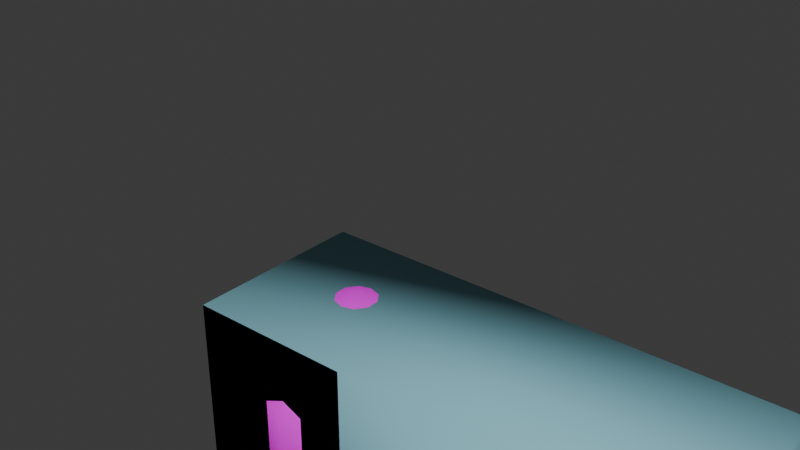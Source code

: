 # Source: cd_gun.blend  (saved by Blender 4.2.66; exported with 4.5.12 LTS)
import bpy
from mathutils import Matrix  # noqa: F401  (used for matrix-valued properties, if any)

bpy.ops.wm.read_factory_settings(use_empty=True)
scene = bpy.context.scene
scene.name = 'Scene'

# ---- collections
col_collection = bpy.data.collections.new('Collection'); scene.collection.children.link(col_collection)

# ---- images (referenced by path relative to the original .blend; pixels are not part of the script)
import os
ASSET_DIR = os.environ.get("B2B_ASSET_DIR", "")  # directory of the original .blend (textures are referenced by path, not embedded)
HERE = os.path.dirname(os.path.abspath(__file__))  # packed textures are extracted next to this script under _unpacked/

def load_image(name, relpath, width, height, colorspace="sRGB"):
    """Load a texture the original file referenced (path relative to the .blend, or extracted next to this script)."""
    p = next((c for c in (os.path.join(HERE, relpath), os.path.join(ASSET_DIR, relpath)) if relpath and os.path.exists(c)), "")
    if p:
        img = bpy.data.images.load(p, check_existing=True)
        img.name = name
    else:  # same state as the original file: an image datablock whose file is absent (Cycles renders it pink)
        img = bpy.data.images.new(name, width, height)
        img.source = "FILE"
        img.filepath = "//" + (relpath or name)
    img.colorspace_settings.name = colorspace
    return img
img_970723943_c_dropship = load_image('970723943_c_dropship', '', 2, 2, 'sRGB')
img_1996796711_c_dropship_multi = load_image('1996796711_c_dropship_multi', '', 2, 2, 'Non-Color')
img_3757827624_detail_metal_sratches = load_image('3757827624_detail metal sratches', '', 2, 2, 'sRGB')
img_3957169775_diffuse_gunmetal = load_image('3957169775_diffuse gunmetal', '', 2, 2, 'sRGB')

# ---- materials (node trees are filled in below, after node groups)
mat_c_dropship = bpy.data.materials.new('c_dropship')
mat_c_dropship.use_backface_culling = True
mat_c_dropship.diffuse_color = (0.05767, 0.5835, 0.1894, 1.0)
mat_collision_geometry = bpy.data.materials.new('collision geometry')
mat_collision_geometry.diffuse_color = (0.2496, 0.5483, 0.6365, 1.0)

# ---- node groups
ng_culler = bpy.data.node_groups.new('culler', 'ShaderNodeTree')
_s = ng_culler.interface.new_socket(name='Shader', in_out='OUTPUT', socket_type='NodeSocketShader')
_s = ng_culler.interface.new_socket(name='Shader', in_out='INPUT', socket_type='NodeSocketShader')
_s = ng_culler.interface.new_socket(name='Cull Shadows?', in_out='INPUT', socket_type='NodeSocketFloat')
_s.subtype = 'FACTOR'
_s.default_value = 1.0
_s.min_value = 0.0
_s.max_value = 1.0
_s = ng_culler.interface.new_socket(name='Show Backface?', in_out='INPUT', socket_type='NodeSocketFloat')
_s.subtype = 'FACTOR'
_s.min_value = 0.0
_s.max_value = 1.0
_N = ng_culler.nodes; _L = ng_culler.links
n0 = _N.new('NodeGroupOutput'); n0.name = 'Group Output'; n0.location = (410, 0)
n1 = _N.new('ShaderNodeMixShader'); n1.name = 'Mix Shader.001'; n1.location = (200, 0)
n2 = _N.new('ShaderNodeMath'); n2.name = 'Math'; n2.location = (0, 100)
n2.hide = True
n3 = _N.new('ShaderNodeLightPath'); n3.name = 'Light Path'; n3.location = (-440, 200)
n4 = _N.new('ShaderNodeBsdfTransparent'); n4.name = 'Transparent BSDF'; n4.location = (-240, -140)
n5 = _N.new('ShaderNodeMix'); n5.name = 'Mix.001'; n5.location = (-200, 120)
n5.hide = True
n6 = _N.new('ShaderNodeNewGeometry'); n6.name = 'Geometry'; n6.location = (-440, 140)
n7 = _N.new('ShaderNodeMix'); n7.name = 'Mix'; n7.location = (-200, 80)
n7.hide = True
n8 = _N.new('NodeGroupInput'); n8.name = 'Group Input'; n8.location = (-440, 0)
_L.new(n5.outputs[0], n2.inputs[0])
_L.new(n8.outputs[0], n1.inputs[1])
_L.new(n1.outputs[0], n0.inputs[0])
_L.new(n7.outputs[0], n2.inputs[1])
_L.new(n8.outputs[1], n5.inputs[0])
_L.new(n4.outputs[0], n1.inputs[2])
_L.new(n3.outputs[1], n5.inputs[3])
_L.new(n6.outputs[6], n7.inputs[2])
_L.new(n8.outputs[2], n7.inputs[0])
_L.new(n2.outputs[0], n1.inputs[0])
n0.is_active_output = True
ng_invert__float = bpy.data.node_groups.new('Invert [float]', 'ShaderNodeTree')
_s = ng_invert__float.interface.new_socket(name='Output', in_out='OUTPUT', socket_type='NodeSocketFloat')
_s = ng_invert__float.interface.new_socket(name='Input', in_out='INPUT', socket_type='NodeSocketFloat')
_s.default_value = 0.5
_s.min_value = -1e+04
_s.max_value = 1e+04
_s.description = 'This nodegroup inverts the input non-linearly, which is more correct in some cases. Made by Chiefster'
_N = ng_invert__float.nodes; _L = ng_invert__float.links
n0 = _N.new('NodeGroupOutput'); n0.name = 'Group Output'; n0.location = (190, 0)
n1 = _N.new('NodeGroupInput'); n1.name = 'Group Input'; n1.location = (-200, 0)
n2 = _N.new('ShaderNodeMath'); n2.name = 'Math.006'; n2.location = (0, 40)
n2.hide = True
n2.operation = 'POWER'
n2.inputs[1].default_value = 0.4545
n3 = _N.new('ShaderNodeMath'); n3.name = 'Math.007'; n3.location = (0, 0)
n3.label = 'Invert'
n3.hide = True
n3.operation = 'SUBTRACT'
n3.inputs[0].default_value = 1.0
n4 = _N.new('ShaderNodeMath'); n4.name = 'Math.008'; n4.location = (0, -40)
n4.hide = True
n4.operation = 'POWER'
n4.inputs[1].default_value = 2.2
_L.new(n2.outputs[0], n3.inputs[1])
_L.new(n3.outputs[0], n4.inputs[0])
_L.new(n1.outputs[0], n2.inputs[0])
_L.new(n4.outputs[0], n0.inputs[0])
n0.is_active_output = True
ng_lerp = bpy.data.node_groups.new('LERP', 'ShaderNodeTree')
_s = ng_lerp.interface.new_socket(name='Value', in_out='OUTPUT', socket_type='NodeSocketColor')
_s = ng_lerp.interface.new_socket(name='A', in_out='INPUT', socket_type='NodeSocketColor')
_s = ng_lerp.interface.new_socket(name='B', in_out='INPUT', socket_type='NodeSocketColor')
_s = ng_lerp.interface.new_socket(name='Fac', in_out='INPUT', socket_type='NodeSocketFloat')
_N = ng_lerp.nodes; _L = ng_lerp.links
n0 = _N.new('NodeGroupOutput'); n0.name = 'Group Output'; n0.location = (600, 200)
n1 = _N.new('NodeGroupInput'); n1.name = 'Group Input.001'; n1.location = (-140, 0)
n2 = _N.new('NodeGroupInput'); n2.name = 'Group Input.002'; n2.location = (-240, -200)
n3 = _N.new('NodeGroupInput'); n3.name = 'Group Input'; n3.location = (-640, 20)
n4 = _N.new('ShaderNodeMix'); n4.name = 'Mix.001'; n4.location = (360, 200)
n4.data_type = 'RGBA'
n4.blend_type = 'ADD'
n4.inputs[0].default_value = 1.0
n5 = _N.new('ShaderNodeMix'); n5.name = 'Mix.002'; n5.location = (60, 200)
n5.data_type = 'RGBA'
n5.blend_type = 'MULTIPLY'
n5.inputs[0].default_value = 1.0
n6 = _N.new('ShaderNodeMix'); n6.name = 'Mix'; n6.location = (60, -40)
n6.data_type = 'RGBA'
n6.blend_type = 'MULTIPLY'
n6.inputs[0].default_value = 1.0
n7 = _N.new('ShaderNodeGroup'); n7.name = 'Group'; n7.location = (-440, -120)
n7.node_tree = ng_invert__float
n7.inputs[0].default_value = 0.5
n8 = _N.new('ShaderNodeGroup'); n8.name = 'Group.004'; n8.location = (-412, 161)
n8.width = 200
n8.node_tree = ng_invert__float
_L.new(n5.outputs[2], n4.inputs[6])
_L.new(n6.outputs[2], n4.inputs[7])
_L.new(n4.outputs[2], n0.inputs[0])
_L.new(n1.outputs[0], n5.inputs[7])
_L.new(n2.outputs[1], n6.inputs[7])
_L.new(n3.outputs[2], n6.inputs[6])
_L.new(n3.outputs[2], n8.inputs[0])
_L.new(n8.outputs[0], n5.inputs[6])
n0.is_active_output = True
ng_shader_model = bpy.data.node_groups.new('shader_model', 'ShaderNodeTree')
_s = ng_shader_model.interface.new_socket(name='Shader', in_out='OUTPUT', socket_type='NodeSocketShader')
ng_shader_model.interface.new_panel('Radiosity Properties')
_s = ng_shader_model.interface.new_socket(name='Power', in_out='INPUT', socket_type='NodeSocketFloat')
_s.min_value = 0.0
_s = ng_shader_model.interface.new_socket(name='Color of Emitted Light', in_out='INPUT', socket_type='NodeSocketColor')
ng_shader_model.interface.new_panel('Model Shader Settings')
_s = ng_shader_model.interface.new_socket(name='Detail After Reflections', in_out='INPUT', socket_type='NodeSocketBool')
_s = ng_shader_model.interface.new_socket(name='Two-Sided', in_out='INPUT', socket_type='NodeSocketBool')
_s = ng_shader_model.interface.new_socket(name='Not Alpha-Tested', in_out='INPUT', socket_type='NodeSocketBool')
_s = ng_shader_model.interface.new_socket(name='Alpha-Blended Decal', in_out='INPUT', socket_type='NodeSocketBool')
_s = ng_shader_model.interface.new_socket(name='Multipurpose Map Uses OG Xbox Channel Order', in_out='INPUT', socket_type='NodeSocketBool')
ng_shader_model.interface.new_panel('Change Color ')
_s = ng_shader_model.interface.new_socket(name='Primary Change Color', in_out='INPUT', socket_type='NodeSocketColor')
_s.default_value = (1.0, 1.0, 1.0, 1.0)
ng_shader_model.interface.new_panel('Self-illumination ')
_s = ng_shader_model.interface.new_socket(name='Animation Color Lower Bound', in_out='INPUT', socket_type='NodeSocketColor')
_s = ng_shader_model.interface.new_socket(name='Animation Color Upper Bound', in_out='INPUT', socket_type='NodeSocketColor')
_s = ng_shader_model.interface.new_socket(name='Animation Color Bound Factor', in_out='INPUT', socket_type='NodeSocketFloat')
_s.subtype = 'FACTOR'
_s.min_value = 0.0
_s.max_value = 1.0
_s.description = 'Chooses between the Animation Color Upper/Lower Bound parameters'
ng_shader_model.interface.new_panel('Maps')
_s = ng_shader_model.interface.new_socket(name='Base Map', in_out='INPUT', socket_type='NodeSocketColor')
_s.default_value = (1.0, 1.0, 1.0, 1.0)
_s.hide_value = True
_s = ng_shader_model.interface.new_socket(name='Base Map Alpha', in_out='INPUT', socket_type='NodeSocketFloat')
_s.default_value = 1.0
_s.min_value = 0.0
_s.max_value = 1.0
_s.hide_value = True
_s = ng_shader_model.interface.new_socket(name='Multipurpose Map', in_out='INPUT', socket_type='NodeSocketColor')
_s.default_value = (1.0, 0.0, 1.0, 1.0)
_s.hide_value = True
_s = ng_shader_model.interface.new_socket(name='Multipurpose Map Alpha', in_out='INPUT', socket_type='NodeSocketFloat')
_s.default_value = 1.0
_s.min_value = 0.0
_s.max_value = 1.0
_s.hide_value = True
_s = ng_shader_model.interface.new_socket(name='Detail Function Setting', in_out='INPUT', socket_type='NodeSocketFloat')
_s.subtype = 'FACTOR'
_s.min_value = 0.0
_s.max_value = 2.0
_s.description = '0 = double/biased multiply, 1 = multiply, 2 = double/biased add'
_s = ng_shader_model.interface.new_socket(name='Detail Mask Setting', in_out='INPUT', socket_type='NodeSocketFloat')
_s.subtype = 'FACTOR'
_s.min_value = 0.0
_s.max_value = 8.0
_s.description = '0 = none, 1 = reflection mask inverse, 2 = reflection mask, 3 = self-illumination mask inverse, 4 = self-illumination mask, 5 = change-color mask inverse, 6 = change-color mask, 7 = multipurpose map alpha inverse, 8 = multipurpose map alpha'
_s = ng_shader_model.interface.new_socket(name='Detail Map', in_out='INPUT', socket_type='NodeSocketColor')
_s.default_value = (1.0, 1.0, 1.0, 1.0)
_s.hide_value = True
_s = ng_shader_model.interface.new_socket(name='Detail Map Alpha', in_out='INPUT', socket_type='NodeSocketFloat')
_s.default_value = 1.0
_s.min_value = 0.0
_s.max_value = 1.0
_s.hide_value = True
ng_shader_model.interface.new_panel('Reflection Properties')
_s = ng_shader_model.interface.new_socket(name='Perpendicular Brightness', in_out='INPUT', socket_type='NodeSocketFloat')
_s.default_value = 1.0
_s.min_value = 0.0
_s.max_value = 1.0
_s = ng_shader_model.interface.new_socket(name='Perpendicular Tint Color', in_out='INPUT', socket_type='NodeSocketColor')
_s.default_value = (1.0, 1.0, 1.0, 1.0)
_s = ng_shader_model.interface.new_socket(name='Parallel Brightness', in_out='INPUT', socket_type='NodeSocketFloat')
_s.default_value = 1.0
_s.min_value = 0.0
_s.max_value = 1.0
_s = ng_shader_model.interface.new_socket(name='Parallel Tint Color', in_out='INPUT', socket_type='NodeSocketColor')
_s.default_value = (1.0, 1.0, 1.0, 1.0)
_s = ng_shader_model.interface.new_socket(name='Reflection Cube Map', in_out='INPUT', socket_type='NodeSocketColor')
_s.hide_value = True
_N = ng_shader_model.nodes; _L = ng_shader_model.links
n0 = _N.new('NodeFrame'); n0.name = 'Frame.011'; n0.location = (30, -1180)
n0.label = 'detail_function'
n0.width = 200
n1 = _N.new('NodeFrame'); n1.name = 'Frame.008'; n1.location = (-170, 220)
n1.label = 'detail before reflection'
n1.width = 2120
n2 = _N.new('NodeFrame'); n2.name = 'Frame.001'; n2.location = (500, -580)
n2.label = 'detail_function_multiply'
n2.width = 410
n3 = _N.new('NodeFrame'); n3.name = 'Frame.002'; n3.location = (300, -40)
n3.label = 'detail_function_biased_multiply'
n3.width = 600
n4 = _N.new('NodeFrame'); n4.name = 'Frame.007'; n4.location = (30, -1352)
n4.label = 'detail after reflection'
n4.width = 1920
n5 = _N.new('NodeFrame'); n5.name = 'Frame.004'; n5.location = (360, -40)
n5.label = 'detail_function_biased_multiply'
n5.width = 680
n6 = _N.new('NodeFrame'); n6.name = 'Frame.010'; n6.location = (30, -1308)
n6.label = 'detail_function'
n6.width = 200
n7 = _N.new('NodeFrame'); n7.name = 'Frame.009'; n7.location = (-2810, -20)
n7.label = 'mp map channel orderer'
n7.width = 1800
n8 = _N.new('NodeFrame'); n8.name = 'Frame.006'; n8.location = (-1450, 665)
n8.label = 'detail mask swapper'
n8.width = 1020
n9 = _N.new('NodeFrame'); n9.name = 'Frame.012'; n9.location = (-3220, -1520)
n9.label = 'reflection'
n9.width = 1200
n10 = _N.new('NodeFrame'); n10.name = 'Frame.003'; n10.location = (340, -1248)
n10.label = 'detail_function_biased_add'
n10.width = 810
n11 = _N.new('NodeFrame'); n11.name = 'Frame.005'; n11.location = (680, -648)
n11.label = 'detail_function_multiply'
n11.width = 400
n12 = _N.new('NodeFrame'); n12.name = 'Frame'; n12.location = (280, -1080)
n12.label = 'detail_function_biased_add'
n12.width = 800
n13 = _N.new('ShaderNodeValue'); n13.name = 'Value.003'; n13.location = (30, -40)
n13.outputs[0].default_value = 0.2273
n14 = _N.new('ShaderNodeValue'); n14.name = 'Value.004'; n14.location = (30, -40)
n14.outputs[0].default_value = 1.0
n15 = _N.new('ShaderNodeValue'); n15.name = 'Value.005'; n15.location = (30, -40)
n15.outputs[0].default_value = 0.2273
n16 = _N.new('ShaderNodeMix'); n16.name = 'Mix.011'; n16.location = (240, -40)
n16.data_type = 'RGBA'
n16.blend_type = 'MULTIPLY'
n16.inputs[0].default_value = 1.0
n17 = _N.new('ShaderNodeGamma'); n17.name = 'Gamma.004'; n17.location = (2300, -1080)
n17.inputs[1].default_value = 2.2
n18 = _N.new('ShaderNodeMapRange'); n18.name = 'Map Range.013'; n18.location = (1270, -608)
n18.hide = True
n18.inputs[1].default_value = 1.0
n19 = _N.new('ShaderNodeMapRange'); n19.name = 'Map Range.012'; n19.location = (1470, -428)
n19.hide = True
n19.inputs[1].default_value = 2.0
n19.inputs[2].default_value = 2.0
n20 = _N.new('ShaderNodeValue'); n20.name = 'Value.001'; n20.location = (30, -40)
n20.outputs[0].default_value = 1.0
n21 = _N.new('ShaderNodeValue'); n21.name = 'Value.002'; n21.location = (30, -40)
n21.outputs[0].default_value = 0.2273
n22 = _N.new('ShaderNodeSeparateColor'); n22.name = 'Separate Color.001'; n22.location = (410, -260)
n22.hide = True
n23 = _N.new('ShaderNodeSeparateColor'); n23.name = 'Separate Color'; n23.location = (1150, -80)
n23.hide = True
n24 = _N.new('ShaderNodeCombineColor'); n24.name = 'Combine Color'; n24.location = (670, -260)
n24.hide = True
n25 = _N.new('ShaderNodeMix'); n25.name = 'Mix.045'; n25.location = (950, -40)
n25.data_type = 'RGBA'
n26 = _N.new('ShaderNodeMix'); n26.name = 'Mix.030'; n26.location = (1470, -488)
n26.data_type = 'RGBA'
n27 = _N.new('ShaderNodeMix'); n27.name = 'Mix.031'; n27.location = (1750, -468)
n27.data_type = 'RGBA'
n27.clamp_result = True
n28 = _N.new('ShaderNodeValue'); n28.name = 'Value.007'; n28.location = (-1440, -2040)
n28.outputs[0].default_value = 1.0
n29 = _N.new('NodeReroute'); n29.name = 'Reroute.002'; n29.location = (1150, -340)
n29.width = 16
n29.socket_idname = 'NodeSocketFloat'
n30 = _N.new('ShaderNodeMapRange'); n30.name = 'Map Range'; n30.location = (430, -85)
n30.hide = True
n30.inputs[1].default_value = 2.0
n30.inputs[2].default_value = 2.0
n31 = _N.new('ShaderNodeMapRange'); n31.name = 'Map Range.001'; n31.location = (430, -125)
n31.hide = True
n31.inputs[1].default_value = 3.0
n31.inputs[2].default_value = 3.0
n32 = _N.new('ShaderNodeMapRange'); n32.name = 'Map Range.007'; n32.location = (430, -45)
n32.hide = True
n32.inputs[1].default_value = 1.0
n33 = _N.new('ShaderNodeMapRange'); n33.name = 'Map Range.005'; n33.location = (430, -285)
n33.hide = True
n33.inputs[1].default_value = 7.0
n33.inputs[2].default_value = 7.0
n34 = _N.new('ShaderNodeMapRange'); n34.name = 'Map Range.006'; n34.location = (430, -325)
n34.hide = True
n34.inputs[1].default_value = 8.0
n34.inputs[2].default_value = 8.0
n35 = _N.new('ShaderNodeMapRange'); n35.name = 'Map Range.002'; n35.location = (430, -165)
n35.hide = True
n35.inputs[1].default_value = 4.0
n35.inputs[2].default_value = 4.0
n36 = _N.new('ShaderNodeMapRange'); n36.name = 'Map Range.003'; n36.location = (430, -205)
n36.hide = True
n36.inputs[1].default_value = 5.0
n36.inputs[2].default_value = 5.0
n37 = _N.new('ShaderNodeMapRange'); n37.name = 'Map Range.004'; n37.location = (430, -245)
n37.hide = True
n37.inputs[1].default_value = 6.0
n37.inputs[2].default_value = 6.0
n38 = _N.new('ShaderNodeMix'); n38.name = 'Mix.005'; n38.location = (850, -345)
n38.label = 'si inverse'
n38.hide = True
n39 = _N.new('ShaderNodeMix'); n39.name = 'Mix.006'; n39.location = (850, -385)
n39.label = 'si mask'
n39.hide = True
n40 = _N.new('ShaderNodeMix'); n40.name = 'Mix.007'; n40.location = (850, -425)
n40.label = 'cc mask inverse'
n40.hide = True
n41 = _N.new('ShaderNodeMix'); n41.name = 'Mix.008'; n41.location = (850, -465)
n41.label = 'cc mask'
n41.hide = True
n42 = _N.new('ShaderNodeMix'); n42.name = 'Mix.009'; n42.location = (850, -505)
n42.label = 'mp alpha inverse'
n42.hide = True
n43 = _N.new('ShaderNodeMix'); n43.name = 'Mix.004'; n43.location = (850, -305)
n43.label = 'reflection'
n43.hide = True
n44 = _N.new('ShaderNodeMix'); n44.name = 'Mix.003'; n44.location = (850, -265)
n44.label = 'none, refl inv'
n44.hide = True
n44.inputs[2].default_value = 1.0
n45 = _N.new('ShaderNodeMix'); n45.name = 'Mix.010'; n45.location = (850, -545)
n45.label = 'mp alpha mask'
n45.hide = True
n46 = _N.new('ShaderNodeMix'); n46.name = 'Mix.023'; n46.location = (2760, -800)
n46.data_type = 'RGBA'
n46.blend_type = 'MULTIPLY'
n46.inputs[0].default_value = 1.0
n47 = _N.new('ShaderNodeMix'); n47.name = 'Mix.041'; n47.location = (630, -440)
n47.inputs[6].default_value = (1.0, 1.0, 1.0, 1.0)
n47.inputs[7].default_value = (1.0, 1.0, 1.0, 1.0)
n48 = _N.new('ShaderNodeGamma'); n48.name = 'Gamma.002'; n48.location = (420, -360)
n48.hide = True
n48.inputs[1].default_value = 2.2
n49 = _N.new('ShaderNodeMix'); n49.name = 'Mix.042'; n49.location = (830, -140)
n49.data_type = 'RGBA'
n49.blend_type = 'MULTIPLY'
n49.inputs[0].default_value = 1.0
n50 = _N.new('ShaderNodeVectorMath'); n50.name = 'Vector Math'; n50.location = (230, -140)
n50.operation = 'DOT_PRODUCT'
n51 = _N.new('ShaderNodeMix'); n51.name = 'Mix.040'; n51.location = (630, -140)
n51.data_type = 'RGBA'
n52 = _N.new('ShaderNodeGamma'); n52.name = 'Gamma.001'; n52.location = (420, -320)
n52.hide = True
n52.inputs[1].default_value = 2.2
n53 = _N.new('ShaderNodeMath'); n53.name = 'Math.004'; n53.location = (430, -140)
n53.operation = 'POWER'
n53.inputs[1].default_value = 2.0
n54 = _N.new('ShaderNodeNewGeometry'); n54.name = 'Geometry'; n54.location = (30, -140)
n55 = _N.new('NodeGroupInput'); n55.name = 'Group Input.015'; n55.location = (4500, -340)
n56 = _N.new('NodeGroupOutput'); n56.name = 'Group Output'; n56.location = (4900, -200)
n57 = _N.new('NodeGroupInput'); n57.name = 'Group Input.018'; n57.location = (2080, -1080)
n58 = _N.new('NodeGroupInput'); n58.name = 'Group Input.009'; n58.location = (2060, -200)
n59 = _N.new('NodeGroupInput'); n59.name = 'Group Input.010'; n59.location = (1080, -548)
n60 = _N.new('NodeGroupInput'); n60.name = 'Group Input.003'; n60.location = (30, -1060)
n61 = _N.new('NodeGroupInput'); n61.name = 'Group Input.005'; n61.location = (30, -145)
n62 = _N.new('NodeGroupInput'); n62.name = 'Group Input.004'; n62.location = (30, -120)
n63 = _N.new('NodeGroupInput'); n63.name = 'Group Input.007'; n63.location = (670, -100)
n64 = _N.new('NodeGroupInput'); n64.name = 'Group Input.008'; n64.location = (830, -40)
n65 = _N.new('NodeGroupInput'); n65.name = 'Group Input.012'; n65.location = (-1040, -1300)
n66 = _N.new('NodeGroupInput'); n66.name = 'Group Input.011'; n66.location = (240, -300)
n67 = _N.new('NodeGroupInput'); n67.name = 'Group Input.016'; n67.location = (400, -500)
n68 = _N.new('ShaderNodeValue'); n68.name = 'Value.006'; n68.location = (310, -348)
n68.outputs[0].default_value = 2.0
n69 = _N.new('ShaderNodeMix'); n69.name = 'Mix.028'; n69.location = (440, -60)
n69.data_type = 'RGBA'
n69.blend_type = 'ADD'
n69.inputs[0].default_value = 1.0
n70 = _N.new('ShaderNodeMix'); n70.name = 'Mix.022'; n70.location = (240, -40)
n70.data_type = 'RGBA'
n70.blend_type = 'MULTIPLY'
n70.inputs[0].default_value = 1.0
n71 = _N.new('ShaderNodeMix'); n71.name = 'Mix.029'; n71.location = (640, -60)
n71.data_type = 'RGBA'
n71.blend_type = 'SUBTRACT'
n71.inputs[0].default_value = 1.0
n71.inputs[7].default_value = (1.0, 1.0, 1.0, 1.0)
n72 = _N.new('ShaderNodeEmission'); n72.name = 'Emission'; n72.location = (3200, -500)
n73 = _N.new('ShaderNodeEmission'); n73.name = 'Emission.001'; n73.location = (3600, -200)
n74 = _N.new('ShaderNodeLightPath'); n74.name = 'Light Path'; n74.location = (3600, -100)
n75 = _N.new('ShaderNodeMixShader'); n75.name = 'Mix Shader.001'; n75.location = (3800, -200)
n76 = _N.new('ShaderNodeGroup'); n76.name = 'Group'; n76.location = (4700, -200)
n76.node_tree = ng_culler
n76.inputs[1].default_value = 0.0
n77 = _N.new('ShaderNodeGroup'); n77.name = 'Group.010'; n77.location = (30, -260)
n77.node_tree = ng_lerp
n78 = _N.new('ShaderNodeValue'); n78.name = 'Value'; n78.location = (30, -40)
n78.outputs[0].default_value = 0.2273
n79 = _N.new('ShaderNodeMapRange'); n79.name = 'Map Range.009'; n79.location = (1290, -660)
n79.hide = True
n79.inputs[1].default_value = 2.0
n79.inputs[2].default_value = 2.0
n80 = _N.new('ShaderNodeMix'); n80.name = 'Mix.035'; n80.location = (230, -40)
n80.data_type = 'RGBA'
n80.blend_type = 'MULTIPLY'
n80.inputs[0].default_value = 1.0
n81 = _N.new('ShaderNodeGroup'); n81.name = 'Group.012'; n81.location = (30, -240)
n81.node_tree = ng_lerp
n82 = _N.new('ShaderNodeGroup'); n82.name = 'Group.013'; n82.location = (30, -120)
n82.node_tree = ng_lerp
n83 = _N.new('ShaderNodeValue'); n83.name = 'Value.008'; n83.location = (30, -280)
n83.outputs[0].default_value = 2.0
n84 = _N.new('ShaderNodeValue'); n84.name = 'Value.009'; n84.location = (30, -220)
n84.outputs[0].default_value = 2.0
n85 = _N.new('ShaderNodeValue'); n85.name = 'Value.010'; n85.location = (250, -280)
n85.outputs[0].default_value = 2.0
n86 = _N.new('NodeGroupInput'); n86.name = 'Group Input.019'; n86.location = (3360, -200)
n87 = _N.new('NodeGroupInput'); n87.name = 'Group Input.020'; n87.location = (3360, -100)
n88 = _N.new('ShaderNodeBsdfDiffuse'); n88.name = 'Diffuse BSDF'; n88.location = (2800, -400)
n89 = _N.new('NodeGroupInput'); n89.name = 'Group Input.013'; n89.location = (490, -1008)
n90 = _N.new('NodeReroute'); n90.name = 'Reroute'; n90.location = (-260, -300)
n90.width = 16
n90.socket_idname = 'NodeSocketFloat'
n91 = _N.new('NodeReroute'); n91.name = 'Reroute.001'; n91.location = (-260, -2460)
n91.width = 16
n91.socket_idname = 'NodeSocketFloat'
n92 = _N.new('NodeGroupInput'); n92.name = 'Group Input.006'; n92.location = (810, -500)
n93 = _N.new('ShaderNodeMapRange'); n93.name = 'Map Range.010'; n93.location = (1110, -420)
n93.hide = True
n93.inputs[1].default_value = 1.0
n94 = _N.new('ShaderNodeMix'); n94.name = 'Mix.034'; n94.location = (510, -108)
n94.data_type = 'RGBA'
n94.blend_type = 'MULTIPLY'
n94.inputs[0].default_value = 1.0
n95 = _N.new('ShaderNodeMix'); n95.name = 'Mix.033'; n95.location = (310, -108)
n95.data_type = 'RGBA'
n95.blend_type = 'MULTIPLY'
n95.inputs[0].default_value = 1.0
n96 = _N.new('ShaderNodeGroup'); n96.name = 'Group.007'; n96.location = (30, -188)
n96.node_tree = ng_lerp
n97 = _N.new('ShaderNodeMix'); n97.name = 'Mix.038'; n97.location = (-840, -1200)
n97.data_type = 'RGBA'
n97.blend_type = 'MULTIPLY'
n97.inputs[0].default_value = 1.0
n98 = _N.new('ShaderNodeGroup'); n98.name = 'Group.011'; n98.location = (30, -260)
n98.node_tree = ng_lerp
n99 = _N.new('ShaderNodeMix'); n99.name = 'Mix'; n99.location = (230, -40)
n99.data_type = 'RGBA'
n99.blend_type = 'MULTIPLY'
n99.inputs[0].default_value = 1.0
n100 = _N.new('ShaderNodeMix'); n100.name = 'Mix.001'; n100.location = (430, -40)
n100.data_type = 'RGBA'
n100.blend_type = 'MULTIPLY'
n100.inputs[0].default_value = 1.0
n101 = _N.new('ShaderNodeMix'); n101.name = 'Mix.013'; n101.location = (1310, -320)
n101.data_type = 'RGBA'
n102 = _N.new('ShaderNodeMix'); n102.name = 'Mix.027'; n102.location = (2460, -200)
n102.data_type = 'RGBA'
n102.clamp_result = True
n103 = _N.new('NodeReroute'); n103.name = 'Reroute.003'; n103.location = (-980, -1840)
n103.width = 16
n104 = _N.new('ShaderNodeMix'); n104.name = 'Mix.014'; n104.location = (1510, -520)
n104.data_type = 'RGBA'
n104.clamp_result = True
n105 = _N.new('ShaderNodeMix'); n105.name = 'Mix.017'; n105.location = (630, -60)
n105.data_type = 'RGBA'
n105.blend_type = 'SUBTRACT'
n105.inputs[0].default_value = 1.0
n105.inputs[7].default_value = (1.0, 1.0, 1.0, 1.0)
n106 = _N.new('ShaderNodeGroup'); n106.name = 'Group.009'; n106.location = (30, -60)
n106.node_tree = ng_lerp
n107 = _N.new('ShaderNodeMix'); n107.name = 'Mix.016'; n107.location = (230, -40)
n107.data_type = 'RGBA'
n107.blend_type = 'MULTIPLY'
n107.inputs[0].default_value = 1.0
n108 = _N.new('ShaderNodeMix'); n108.name = 'Mix.018'; n108.location = (430, -60)
n108.data_type = 'RGBA'
n108.blend_type = 'ADD'
n108.inputs[0].default_value = 1.0
n109 = _N.new('ShaderNodeMix'); n109.name = 'Mix.024'; n109.location = (1950, -520)
n109.data_type = 'RGBA'
n109.blend_type = 'ADD'
n109.inputs[0].default_value = 1.0
n110 = _N.new('NodeGroupInput'); n110.name = 'Group Input.001'; n110.location = (-1440, -1400)
n111 = _N.new('ShaderNodeGamma'); n111.name = 'Gamma'; n111.location = (-1240, -1400)
n111.inputs[1].default_value = 2.2
n112 = _N.new('ShaderNodeMix'); n112.name = 'Mix.020'; n112.location = (950, -300)
n113 = _N.new('ShaderNodeGroup'); n113.name = 'Group.008'; n113.location = (-1040, -1400)
n113.node_tree = ng_lerp
n113.inputs[0].default_value = (1.0, 1.0, 1.0, 1.0)
n114 = _N.new('ShaderNodeMix'); n114.name = 'Mix.039'; n114.location = (-640, -1300)
n114.data_type = 'RGBA'
n114.blend_type = 'ADD'
n114.clamp_result = True
n114.inputs[0].default_value = 1.0
n115 = _N.new('ShaderNodeMix'); n115.name = 'Mix.043'; n115.location = (1030, -140)
n115.data_type = 'RGBA'
n115.blend_type = 'MULTIPLY'
n115.inputs[0].default_value = 1.0
n116 = _N.new('ShaderNodeMix'); n116.name = 'Mix.025'; n116.location = (-1440, -1800)
n116.data_type = 'RGBA'
n116.blend_type = 'ADD'
n116.inputs[6].default_value = (0.0, 0.0, 0.0, 1.0)
n117 = _N.new('ShaderNodeMix'); n117.name = 'Mix.032'; n117.location = (-1240, -1800)
n117.data_type = 'RGBA'
n117.blend_type = 'MULTIPLY'
n117.clamp_result = True
n117.inputs[0].default_value = 1.0
n118 = _N.new('ShaderNodeMix'); n118.name = 'Mix.002'; n118.location = (2560, -1000)
n118.data_type = 'RGBA'
n119 = _N.new('NodeGroupInput'); n119.name = 'Group Input.022'; n119.location = (2080, -1200)
n120 = _N.new('ShaderNodeGamma'); n120.name = 'Gamma.006'; n120.location = (2300, -1200)
n120.inputs[1].default_value = 2.2
n121 = _N.new('NodeGroupInput'); n121.name = 'Group Input.023'; n121.location = (2300, -1000)
n122 = _N.new('NodeGroupInput'); n122.name = 'Group Input.024'; n122.location = (3600, 200)
n123 = _N.new('ShaderNodeMath'); n123.name = 'Math.005'; n123.location = (3600, 100)
n123.label = 'Clip'
n123.hide = True
n123.operation = 'GREATER_THAN'
n124 = _N.new('ShaderNodeMix'); n124.name = 'Mix.012'; n124.location = (3800, 80)
n124.hide = True
n125 = _N.new('NodeGroupInput'); n125.name = 'Group Input.025'; n125.location = (3400, 100)
n126 = _N.new('ShaderNodeMixShader'); n126.name = 'Mix Shader.002'; n126.location = (4100, -100)
n127 = _N.new('ShaderNodeBsdfTransparent'); n127.name = 'Transparent BSDF'; n127.location = (3800, -100)
n128 = _N.new('ShaderNodeMixShader'); n128.name = 'Mix Shader.003'; n128.location = (4500, -200)
n129 = _N.new('NodeGroupInput'); n129.name = 'Group Input.026'; n129.location = (4100, 0)
n130 = _N.new('ShaderNodeMix'); n130.name = 'Mix.015'; n130.location = (4300, 0)
n130.hide = True
n131 = _N.new('ShaderNodeAddShader'); n131.name = 'Add Shader'; n131.location = (3400, -400)
n132 = _N.new('ShaderNodeMix'); n132.name = 'Mix.026'; n132.location = (2960, -600)
n132.data_type = 'RGBA'
n132.blend_type = 'MULTIPLY'
n132.inputs[0].default_value = 1.0
n133 = _N.new('NodeReroute'); n133.name = 'Reroute.005'; n133.location = (-240, -1340)
n133.width = 16
n134 = _N.new('NodeReroute'); n134.name = 'Reroute.006'; n134.location = (2000, -1340)
n134.width = 16
n135 = _N.new('NodeReroute'); n135.name = 'Reroute.007'; n135.location = (2000, -1000)
n135.width = 16
n136 = _N.new('NodeReroute'); n136.name = 'Reroute.008'; n136.location = (2020, -1840)
n136.width = 16
n137 = _N.new('NodeReroute'); n137.name = 'Reroute.009'; n137.location = (2020, -400)
n137.width = 16
n138 = _N.new('NodeReroute'); n138.name = 'Reroute.010'; n138.location = (1310, -120)
n138.width = 16
n138.socket_idname = 'NodeSocketFloat'
n139 = _N.new('NodeReroute'); n139.name = 'Reroute.011'; n139.location = (1330, -100)
n139.width = 16
n139.socket_idname = 'NodeSocketFloat'
n140 = _N.new('NodeReroute'); n140.name = 'Reroute.012'; n140.location = (1350, -80)
n140.width = 16
n140.socket_idname = 'NodeSocketFloat'
n141 = _N.new('NodeReroute'); n141.name = 'Reroute.013'; n141.location = (-640, -100)
n141.width = 16
n141.socket_idname = 'NodeSocketFloat'
n142 = _N.new('NodeReroute'); n142.name = 'Reroute.014'; n142.location = (810, -565)
n142.width = 16
n142.socket_idname = 'NodeSocketFloat'
n143 = _N.new('NodeReroute'); n143.name = 'Reroute.015'; n143.location = (-940, -220)
n143.width = 16
n143.socket_idname = 'NodeSocketFloat'
n144 = _N.new('NodeReroute'); n144.name = 'Reroute.016'; n144.location = (-940, -300)
n144.width = 16
n144.socket_idname = 'NodeSocketFloat'
n145 = _N.new('NodeReroute'); n145.name = 'Reroute.017'; n145.location = (-940, -340)
n145.width = 16
n145.socket_idname = 'NodeSocketFloat'
n146 = _N.new('NodeReroute'); n146.name = 'Reroute.018'; n146.location = (-940, -260)
n146.width = 16
n146.socket_idname = 'NodeSocketFloat'
n147 = _N.new('NodeReroute'); n147.name = 'Reroute.019'; n147.location = (-660, -340)
n147.width = 16
n147.socket_idname = 'NodeSocketFloat'
n148 = _N.new('NodeReroute'); n148.name = 'Reroute.020'; n148.location = (790, -545)
n148.width = 16
n148.socket_idname = 'NodeSocketFloat'
n149 = _N.new('NodeReroute'); n149.name = 'Reroute.021'; n149.location = (1310, -220)
n149.width = 16
n149.socket_idname = 'NodeSocketFloat'
n150 = _N.new('ShaderNodeGroup'); n150.name = 'Group.004'; n150.location = (1570, -200)
n150.width = 200
n150.hide = True
n150.node_tree = ng_invert__float
n151 = _N.new('ShaderNodeGroup'); n151.name = 'Group.005'; n151.location = (1570, -240)
n151.width = 200
n151.hide = True
n151.node_tree = ng_invert__float
n152 = _N.new('ShaderNodeGroup'); n152.name = 'Group.006'; n152.location = (1570, -280)
n152.width = 200
n152.hide = True
n152.node_tree = ng_invert__float
n153 = _N.new('ShaderNodeGroup'); n153.name = 'Group.014'; n153.location = (1570, -320)
n153.width = 200
n153.hide = True
n153.node_tree = ng_invert__float
n154 = _N.new('NodeReroute'); n154.name = 'Reroute.022'; n154.location = (-400, -1340)
n154.width = 16
n155 = _N.new('NodeReroute'); n155.name = 'Reroute.023'; n155.location = (-400, -1440)
n155.width = 16
n156 = _N.new('NodeReroute'); n156.name = 'Reroute.024'; n156.location = (210, -48)
n156.width = 16
n157 = _N.new('NodeReroute'); n157.name = 'Reroute.025'; n157.location = (-400, -2160)
n157.width = 16
n158 = _N.new('NodeReroute'); n158.name = 'Reroute.026'; n158.location = (170, -160)
n158.width = 16
n159 = _N.new('NodeReroute'); n159.name = 'Reroute.027'; n159.location = (-400, -2940)
n159.width = 16
n160 = _N.new('NodeReroute'); n160.name = 'Reroute.028'; n160.location = (370, -340)
n160.width = 16
n161 = _N.new('NodeGroupInput'); n161.name = 'Group Input.021'; n161.location = (400, -560)
n162 = _N.new('NodeGroupInput'); n162.name = 'Group Input.014'; n162.location = (240, -360)
n163 = _N.new('NodeGroupInput'); n163.name = 'Group Input.017'; n163.location = (110, -308)
n164 = _N.new('NodeGroupInput'); n164.name = 'Group Input.027'; n164.location = (30, -1468)
n165 = _N.new('NodeFrame'); n165.name = 'Frame.013'; n165.location = (90, -148)
n165.label = 'detail_function'
n165.width = 200
n166 = _N.new('NodeFrame'); n166.name = 'Frame.014'; n166.location = (450, -848)
n166.label = 'detail_function'
n166.width = 200
n167 = _N.new('NodeFrame'); n167.name = 'Frame.015'; n167.location = (30, -300)
n167.label = 'detail_function'
n167.width = 200
n168 = _N.new('NodeFrame'); n168.name = 'Frame.016'; n168.location = (270, -800)
n168.label = 'detail_function'
n168.width = 200
n169 = _N.new('NodeGroupInput'); n169.name = 'Group Input.028'; n169.location = (70, -440)
n170 = _N.new('NodeGroupInput'); n170.name = 'Group Input.029'; n170.location = (310, -940)
n171 = _N.new('NodeReroute'); n171.name = 'Reroute.029'; n171.location = (-580, -1180)
n171.width = 16
n172 = _N.new('NodeReroute'); n172.name = 'Reroute.030'; n172.location = (-580, -60)
n172.width = 16
n173 = _N.new('NodeReroute'); n173.name = 'Reroute.032'; n173.location = (350, -320)
n173.width = 16
n174 = _N.new('NodeReroute'); n174.name = 'Reroute.031'; n174.location = (-580, -556)
n174.width = 16
n175 = _N.new('NodeReroute'); n175.name = 'Reroute.033'; n175.location = (90, -200)
n175.width = 16
n176 = _N.new('NodeReroute'); n176.name = 'Reroute.004'; n176.location = (270, -520)
n176.width = 16
n176.socket_idname = 'NodeSocketFloat'
n177 = _N.new('NodeReroute'); n177.name = 'Reroute.034'; n177.location = (-260, 100)
n177.width = 16
n177.socket_idname = 'NodeSocketFloat'
n178 = _N.new('NodeReroute'); n178.name = 'Reroute.035'; n178.location = (-260, -800)
n178.width = 16
n178.socket_idname = 'NodeSocketFloat'
n179 = _N.new('NodeReroute'); n179.name = 'Reroute.036'; n179.location = (490, -1020)
n179.width = 16
n179.socket_idname = 'NodeSocketFloat'
n180 = _N.new('NodeReroute'); n180.name = 'Reroute.037'; n180.location = (-260, -1120)
n180.width = 16
n180.socket_idname = 'NodeSocketFloat'
n181 = _N.new('NodeReroute'); n181.name = 'Reroute.038'; n181.location = (230, -1340)
n181.width = 16
n181.socket_idname = 'NodeSocketFloat'
n182 = _N.new('NodeReroute'); n182.name = 'Reroute.039'; n182.location = (330, -388)
n182.width = 16
n182.socket_idname = 'NodeSocketFloat'
n183 = _N.new('NodeReroute'); n183.name = 'Reroute.040'; n183.location = (630, -1108)
n183.width = 16
n183.socket_idname = 'NodeSocketFloat'
n184 = _N.new('NodeReroute'); n184.name = 'Reroute.041'; n184.location = (-260, -1740)
n184.width = 16
n184.socket_idname = 'NodeSocketFloat'
n185 = _N.new('NodeReroute'); n185.name = 'Reroute.042'; n185.location = (-260, -2900)
n185.width = 16
n185.socket_idname = 'NodeSocketFloat'
n186 = _N.new('NodeReroute'); n186.name = 'Reroute.043'; n186.location = (290, -1548)
n186.width = 16
n186.socket_idname = 'NodeSocketFloat'
n187 = _N.new('NodeReroute'); n187.name = 'Reroute.044'; n187.location = (-100, -1840)
n187.width = 16
n188 = _N.new('NodeReroute'); n188.name = 'Reroute.045'; n188.location = (-100, -1260)
n188.width = 16
n189 = _N.new('NodeReroute'); n189.name = 'Reroute.046'; n189.location = (1680, -1260)
n189.width = 16
n190 = _N.new('NodeReroute'); n190.name = 'Reroute.047'; n190.location = (1850, -760)
n190.width = 16
n191 = _N.new('NodeReroute'); n191.name = 'Reroute.048'; n191.location = (1470, -120)
n191.width = 16
n191.socket_idname = 'NodeSocketFloat'
n192 = _N.new('NodeReroute'); n192.name = 'Reroute.049'; n192.location = (110, -425)
n192.width = 16
n192.socket_idname = 'NodeSocketFloat'
n193 = _N.new('NodeReroute'); n193.name = 'Reroute.050'; n193.location = (1350, -340)
n193.width = 16
n193.socket_idname = 'NodeSocketFloat'
n194 = _N.new('NodeReroute'); n194.name = 'Reroute.051'; n194.location = (-1500, -1960)
n194.width = 16
n194.socket_idname = 'NodeSocketFloat'
n195 = _N.new('NodeReroute'); n195.name = 'Reroute.052'; n195.location = (190, -180)
n195.width = 16
n195.socket_idname = 'NodeSocketFloat'
n196 = _N.new('NodeReroute'); n196.name = 'Reroute.053'; n196.location = (190, -420)
n196.width = 16
n196.socket_idname = 'NodeSocketFloat'
n197 = _N.new('NodeReroute'); n197.name = 'Reroute.054'; n197.location = (1330, -240)
n197.width = 16
n197.socket_idname = 'NodeSocketFloat'
n198 = _N.new('NodeReroute'); n198.name = 'Reroute.055'; n198.location = (-1480, -1120)
n198.width = 16
n198.socket_idname = 'NodeSocketFloat'
n199 = _N.new('NodeReroute'); n199.name = 'Reroute.056'; n199.location = (-340, -1120)
n199.width = 16
n199.socket_idname = 'NodeSocketFloat'
n200 = _N.new('NodeReroute'); n200.name = 'Reroute.057'; n200.location = (-340, -1280)
n200.width = 16
n200.socket_idname = 'NodeSocketFloat'
n201 = _N.new('NodeReroute'); n201.name = 'Reroute.058'; n201.location = (1980, -1280)
n201.width = 16
n201.socket_idname = 'NodeSocketFloat'
n202 = _N.new('NodeReroute'); n202.name = 'Reroute.059'; n202.location = (1980, -740)
n202.width = 16
n202.socket_idname = 'NodeSocketFloat'
n203 = _N.new('NodeReroute'); n203.name = 'Reroute.060'; n203.location = (2860, -740)
n203.width = 16
n203.socket_idname = 'NodeSocketFloat'
n204 = _N.new('NodeReroute'); n204.name = 'Reroute.061'; n204.location = (-1660, -1520)
n204.width = 16
n204.socket_idname = 'NodeSocketFloat'
n205 = _N.new('NodeReroute'); n205.name = 'Reroute.062'; n205.location = (1710, -100)
n205.width = 16
n205.socket_idname = 'NodeSocketFloat'
n206 = _N.new('NodeReroute'); n206.name = 'Reroute.063'; n206.location = (1150, -180)
n206.width = 16
n206.socket_idname = 'NodeSocketFloat'
n207 = _N.new('NodeReroute'); n207.name = 'Reroute.064'; n207.location = (-940, -200)
n207.width = 16
n207.socket_idname = 'NodeSocketFloat'
n208 = _N.new('NodeReroute'); n208.name = 'Reroute.065'; n208.location = (510, -525)
n208.width = 16
n208.socket_idname = 'NodeSocketFloat'
n209 = _N.new('NodeReroute'); n209.name = 'Reroute.066'; n209.location = (350, -425)
n209.width = 16
n209.socket_idname = 'NodeSocketFloat'
n0.parent = n1
n2.parent = n1
n3.parent = n1
n5.parent = n4
n6.parent = n4
n10.parent = n4
n11.parent = n4
n12.parent = n1
n13.parent = n167
n14.parent = n168
n15.parent = n0
n16.parent = n2
n18.parent = n4
n19.parent = n4
n20.parent = n166
n21.parent = n6
n22.parent = n7
n23.parent = n7
n24.parent = n7
n25.parent = n7
n26.parent = n4
n27.parent = n4
n29.parent = n7
n30.parent = n8
n31.parent = n8
n32.parent = n8
n33.parent = n8
n34.parent = n8
n35.parent = n8
n36.parent = n8
n37.parent = n8
n38.parent = n8
n39.parent = n8
n40.parent = n8
n41.parent = n8
n42.parent = n8
n43.parent = n8
n44.parent = n8
n45.parent = n8
n47.parent = n9
n48.parent = n9
n49.parent = n9
n50.parent = n9
n51.parent = n9
n52.parent = n9
n53.parent = n9
n54.parent = n9
n59.parent = n4
n60.parent = n1
n61.parent = n8
n62.parent = n7
n63.parent = n7
n64.parent = n9
n66.parent = n9
n67.parent = n9
n68.parent = n5
n69.parent = n10
n70.parent = n10
n71.parent = n10
n77.parent = n2
n78.parent = n165
n79.parent = n1
n80.parent = n11
n81.parent = n11
n82.parent = n10
n83.parent = n10
n84.parent = n12
n85.parent = n3
n89.parent = n4
n92.parent = n1
n93.parent = n1
n94.parent = n5
n95.parent = n5
n96.parent = n5
n98.parent = n3
n99.parent = n3
n100.parent = n3
n101.parent = n1
n104.parent = n1
n105.parent = n12
n106.parent = n12
n107.parent = n12
n108.parent = n12
n109.parent = n1
n112.parent = n7
n115.parent = n9
n138.parent = n7
n139.parent = n7
n140.parent = n7
n142.parent = n8
n148.parent = n8
n149.parent = n7
n150.parent = n7
n151.parent = n7
n152.parent = n7
n153.parent = n7
n156.parent = n5
n158.parent = n11
n160.parent = n10
n161.parent = n9
n162.parent = n9
n163.parent = n4
n164.parent = n4
n165.parent = n4
n166.parent = n4
n167.parent = n1
n168.parent = n1
n169.parent = n1
n170.parent = n1
n173.parent = n12
n175.parent = n2
n176.parent = n1
n179.parent = n1
n181.parent = n1
n182.parent = n4
n183.parent = n4
n186.parent = n4
n190.parent = n1
n191.parent = n7
n192.parent = n8
n193.parent = n7
n195.parent = n7
n196.parent = n7
n197.parent = n7
n205.parent = n7
n206.parent = n7
n208.parent = n8
n209.parent = n8
_L.new(n99.outputs[2], n100.inputs[6])
_L.new(n44.outputs[0], n43.inputs[2])
_L.new(n43.outputs[0], n38.inputs[2])
_L.new(n38.outputs[0], n39.inputs[2])
_L.new(n39.outputs[0], n40.inputs[2])
_L.new(n40.outputs[0], n41.inputs[2])
_L.new(n41.outputs[0], n42.inputs[2])
_L.new(n42.outputs[0], n45.inputs[2])
_L.new(n61.outputs[16], n30.inputs[0])
_L.new(n30.outputs[0], n43.inputs[0])
_L.new(n61.outputs[16], n31.inputs[0])
_L.new(n61.outputs[16], n35.inputs[0])
_L.new(n61.outputs[16], n36.inputs[0])
_L.new(n61.outputs[16], n37.inputs[0])
_L.new(n61.outputs[16], n33.inputs[0])
_L.new(n61.outputs[16], n34.inputs[0])
_L.new(n31.outputs[0], n38.inputs[0])
_L.new(n35.outputs[0], n39.inputs[0])
_L.new(n36.outputs[0], n40.inputs[0])
_L.new(n33.outputs[0], n42.inputs[0])
_L.new(n34.outputs[0], n45.inputs[0])
_L.new(n61.outputs[16], n32.inputs[0])
_L.new(n32.outputs[0], n44.inputs[0])
_L.new(n92.outputs[15], n93.inputs[0])
_L.new(n92.outputs[15], n79.inputs[0])
_L.new(n93.outputs[0], n101.inputs[0])
_L.new(n79.outputs[0], n104.inputs[0])
_L.new(n100.outputs[2], n101.inputs[6])
_L.new(n16.outputs[2], n101.inputs[7])
_L.new(n101.outputs[2], n104.inputs[6])
_L.new(n107.outputs[2], n108.inputs[7])
_L.new(n108.outputs[2], n105.inputs[6])
_L.new(n105.outputs[2], n104.inputs[7])
_L.new(n195.outputs[0], n24.inputs[0])
_L.new(n22.outputs[1], n24.inputs[1])
_L.new(n22.outputs[0], n24.inputs[2])
_L.new(n102.outputs[2], n88.inputs[0])
_L.new(n109.outputs[2], n102.inputs[6])
_L.new(n95.outputs[2], n94.inputs[6])
_L.new(n59.outputs[15], n18.inputs[0])
_L.new(n59.outputs[15], n19.inputs[0])
_L.new(n18.outputs[0], n26.inputs[0])
_L.new(n19.outputs[0], n27.inputs[0])
_L.new(n94.outputs[2], n26.inputs[6])
_L.new(n80.outputs[2], n26.inputs[7])
_L.new(n26.outputs[2], n27.inputs[6])
_L.new(n70.outputs[2], n69.inputs[7])
_L.new(n69.outputs[2], n71.inputs[6])
_L.new(n71.outputs[2], n27.inputs[7])
_L.new(n97.outputs[2], n114.inputs[6])
_L.new(n65.outputs[11], n97.inputs[6])
_L.new(n103.outputs[0], n114.inputs[7])
_L.new(n50.outputs[1], n53.inputs[0])
_L.new(n53.outputs[0], n51.inputs[0])
_L.new(n53.outputs[0], n47.inputs[0])
_L.new(n47.outputs[0], n49.inputs[7])
_L.new(n51.outputs[2], n49.inputs[6])
_L.new(n49.outputs[2], n115.inputs[7])
_L.new(n54.outputs[1], n50.inputs[0])
_L.new(n143.outputs[0], n44.inputs[3])
_L.new(n146.outputs[0], n38.inputs[3])
_L.new(n144.outputs[0], n40.inputs[3])
_L.new(n37.outputs[0], n41.inputs[0])
_L.new(n66.outputs[20], n52.inputs[0])
_L.new(n57.outputs[8], n17.inputs[0])
_L.new(n54.outputs[4], n50.inputs[1])
_L.new(n115.outputs[2], n116.inputs[7])
_L.new(n28.outputs[0], n117.inputs[7])
_L.new(n116.outputs[2], n117.inputs[6])
_L.new(n96.outputs[0], n95.inputs[7])
_L.new(n22.outputs[2], n112.inputs[3])
_L.new(n112.outputs[0], n29.inputs[0])
_L.new(n24.outputs[0], n25.inputs[7])
_L.new(n25.outputs[2], n23.inputs[0])
_L.new(n62.outputs[13], n22.inputs[0])
_L.new(n62.outputs[13], n25.inputs[6])
_L.new(n110.outputs[7], n111.inputs[0])
_L.new(n111.outputs[0], n113.inputs[1])
_L.new(n113.outputs[0], n97.inputs[7])
_L.new(n64.outputs[23], n115.inputs[6])
_L.new(n86.outputs[0], n73.inputs[1])
_L.new(n74.outputs[0], n75.inputs[0])
_L.new(n73.outputs[0], n75.inputs[1])
_L.new(n76.outputs[0], n56.inputs[0])
_L.new(n15.outputs[0], n106.inputs[0])
_L.new(n60.outputs[17], n106.inputs[1])
_L.new(n106.outputs[0], n107.inputs[6])
_L.new(n14.outputs[0], n77.inputs[0])
_L.new(n77.outputs[0], n16.inputs[7])
_L.new(n13.outputs[0], n98.inputs[0])
_L.new(n98.outputs[0], n99.inputs[7])
_L.new(n78.outputs[0], n96.inputs[0])
_L.new(n20.outputs[0], n81.inputs[0])
_L.new(n89.outputs[17], n81.inputs[1])
_L.new(n81.outputs[0], n80.inputs[7])
_L.new(n21.outputs[0], n82.inputs[0])
_L.new(n82.outputs[0], n70.inputs[6])
_L.new(n87.outputs[1], n73.inputs[0])
_L.new(n104.outputs[2], n109.inputs[6])
_L.new(n58.outputs[2], n102.inputs[0])
_L.new(n55.outputs[3], n76.inputs[2])
_L.new(n63.outputs[6], n25.inputs[0])
_L.new(n63.outputs[6], n112.inputs[0])
_L.new(n119.outputs[9], n120.inputs[0])
_L.new(n120.outputs[0], n118.inputs[7])
_L.new(n17.outputs[0], n118.inputs[6])
_L.new(n118.outputs[2], n46.inputs[7])
_L.new(n121.outputs[10], n118.inputs[0])
_L.new(n85.outputs[0], n100.inputs[7])
_L.new(n68.outputs[0], n94.inputs[7])
_L.new(n84.outputs[0], n107.inputs[7])
_L.new(n83.outputs[0], n70.inputs[7])
_L.new(n117.outputs[2], n103.inputs[0])
_L.new(n122.outputs[5], n124.inputs[0])
_L.new(n125.outputs[12], n123.inputs[0])
_L.new(n124.outputs[0], n126.inputs[0])
_L.new(n75.outputs[0], n126.inputs[2])
_L.new(n127.outputs[0], n126.inputs[1])
_L.new(n126.outputs[0], n128.inputs[1])
_L.new(n75.outputs[0], n128.inputs[2])
_L.new(n128.outputs[0], n76.inputs[0])
_L.new(n123.outputs[0], n124.inputs[2])
_L.new(n125.outputs[12], n124.inputs[3])
_L.new(n122.outputs[5], n130.inputs[0])
_L.new(n129.outputs[4], n130.inputs[2])
_L.new(n130.outputs[0], n128.inputs[0])
_L.new(n132.outputs[2], n72.inputs[0])
_L.new(n88.outputs[0], n131.inputs[0])
_L.new(n72.outputs[0], n131.inputs[1])
_L.new(n131.outputs[0], n75.inputs[2])
_L.new(n46.outputs[2], n132.inputs[7])
_L.new(n97.outputs[2], n133.inputs[0])
_L.new(n133.outputs[0], n134.inputs[0])
_L.new(n134.outputs[0], n135.inputs[0])
_L.new(n135.outputs[0], n46.inputs[6])
_L.new(n27.outputs[2], n136.inputs[0])
_L.new(n136.outputs[0], n137.inputs[0])
_L.new(n137.outputs[0], n102.inputs[7])
_L.new(n23.outputs[2], n138.inputs[0])
_L.new(n23.outputs[1], n139.inputs[0])
_L.new(n23.outputs[0], n140.inputs[0])
_L.new(n140.outputs[0], n141.inputs[0])
_L.new(n141.outputs[0], n142.inputs[0])
_L.new(n142.outputs[0], n45.inputs[3])
_L.new(n145.outputs[0], n147.inputs[0])
_L.new(n147.outputs[0], n148.inputs[0])
_L.new(n148.outputs[0], n42.inputs[3])
_L.new(n138.outputs[0], n149.inputs[0])
_L.new(n150.outputs[0], n143.inputs[0])
_L.new(n151.outputs[0], n146.inputs[0])
_L.new(n29.outputs[0], n152.inputs[0])
_L.new(n152.outputs[0], n144.inputs[0])
_L.new(n153.outputs[0], n145.inputs[0])
_L.new(n149.outputs[0], n150.inputs[0])
_L.new(n114.outputs[2], n154.inputs[0])
_L.new(n154.outputs[0], n155.inputs[0])
_L.new(n155.outputs[0], n156.inputs[0])
_L.new(n156.outputs[0], n95.inputs[6])
_L.new(n155.outputs[0], n157.inputs[0])
_L.new(n157.outputs[0], n158.inputs[0])
_L.new(n158.outputs[0], n80.inputs[6])
_L.new(n157.outputs[0], n159.inputs[0])
_L.new(n159.outputs[0], n160.inputs[0])
_L.new(n160.outputs[0], n69.inputs[6])
_L.new(n52.outputs[0], n51.inputs[6])
_L.new(n48.outputs[0], n51.inputs[7])
_L.new(n162.outputs[20], n48.inputs[0])
_L.new(n67.outputs[21], n47.inputs[2])
_L.new(n161.outputs[19], n47.inputs[3])
_L.new(n163.outputs[17], n96.inputs[1])
_L.new(n164.outputs[17], n82.inputs[1])
_L.new(n170.outputs[17], n77.inputs[1])
_L.new(n169.outputs[17], n98.inputs[1])
_L.new(n97.outputs[2], n171.inputs[0])
_L.new(n174.outputs[0], n172.inputs[0])
_L.new(n172.outputs[0], n99.inputs[6])
_L.new(n173.outputs[0], n108.inputs[6])
_L.new(n171.outputs[0], n173.inputs[0])
_L.new(n171.outputs[0], n174.inputs[0])
_L.new(n174.outputs[0], n175.inputs[0])
_L.new(n175.outputs[0], n16.inputs[6])
_L.new(n90.outputs[0], n176.inputs[0])
_L.new(n176.outputs[0], n98.inputs[2])
_L.new(n45.outputs[0], n177.inputs[0])
_L.new(n177.outputs[0], n90.inputs[0])
_L.new(n90.outputs[0], n178.inputs[0])
_L.new(n179.outputs[0], n77.inputs[2])
_L.new(n178.outputs[0], n179.inputs[0])
_L.new(n178.outputs[0], n180.inputs[0])
_L.new(n180.outputs[0], n181.inputs[0])
_L.new(n181.outputs[0], n106.inputs[2])
_L.new(n182.outputs[0], n96.inputs[2])
_L.new(n91.outputs[0], n183.inputs[0])
_L.new(n183.outputs[0], n81.inputs[2])
_L.new(n180.outputs[0], n184.inputs[0])
_L.new(n184.outputs[0], n91.inputs[0])
_L.new(n184.outputs[0], n182.inputs[0])
_L.new(n185.outputs[0], n186.inputs[0])
_L.new(n186.outputs[0], n82.inputs[2])
_L.new(n91.outputs[0], n185.inputs[0])
_L.new(n103.outputs[0], n187.inputs[0])
_L.new(n187.outputs[0], n188.inputs[0])
_L.new(n188.outputs[0], n189.inputs[0])
_L.new(n190.outputs[0], n109.inputs[7])
_L.new(n189.outputs[0], n190.inputs[0])
_L.new(n138.outputs[0], n191.inputs[0])
_L.new(n191.outputs[0], n192.inputs[0])
_L.new(n192.outputs[0], n43.inputs[3])
_L.new(n140.outputs[0], n193.inputs[0])
_L.new(n193.outputs[0], n153.inputs[0])
_L.new(n149.outputs[0], n194.inputs[0])
_L.new(n194.outputs[0], n116.inputs[0])
_L.new(n62.outputs[14], n195.inputs[0])
_L.new(n195.outputs[0], n196.inputs[0])
_L.new(n196.outputs[0], n112.inputs[2])
_L.new(n139.outputs[0], n197.inputs[0])
_L.new(n197.outputs[0], n151.inputs[0])
_L.new(n197.outputs[0], n198.inputs[0])
_L.new(n198.outputs[0], n199.inputs[0])
_L.new(n199.outputs[0], n200.inputs[0])
_L.new(n200.outputs[0], n201.inputs[0])
_L.new(n201.outputs[0], n202.inputs[0])
_L.new(n202.outputs[0], n203.inputs[0])
_L.new(n203.outputs[0], n132.inputs[6])
_L.new(n29.outputs[0], n204.inputs[0])
_L.new(n204.outputs[0], n113.inputs[2])
_L.new(n139.outputs[0], n205.inputs[0])
_L.new(n29.outputs[0], n206.inputs[0])
_L.new(n206.outputs[0], n207.inputs[0])
_L.new(n207.outputs[0], n208.inputs[0])
_L.new(n208.outputs[0], n41.inputs[3])
_L.new(n205.outputs[0], n209.inputs[0])
_L.new(n209.outputs[0], n39.inputs[3])
n56.is_active_output = True

# ---- material node trees
mat_c_dropship.use_nodes = True; mat_c_dropship.node_tree.nodes.clear()
_N = mat_c_dropship.node_tree.nodes; _L = mat_c_dropship.node_tree.links
n0 = _N.new('ShaderNodeOutputMaterial'); n0.name = 'Material Output'; n0.location = (0, 0)
n1 = _N.new('ShaderNodeGroup'); n1.name = 'Shader Model'; n1.location = (-450, -20)
n1.width = 400
n1.node_tree = ng_shader_model
n1.inputs[0].default_value = 0.0
n1.inputs[1].default_value = (0.0, 0.0, 0.0, 1.0)
n1.inputs[2].default_value = True
n1.inputs[3].default_value = False
n1.inputs[4].default_value = False
n1.inputs[5].default_value = False
n1.inputs[6].default_value = True
n1.inputs[7].default_value = (1.0, 1.0, 1.0, 1.0)
n1.inputs[8].default_value = (1.0, 1.0, 1.0, 1.0)
n1.inputs[9].default_value = (0.1137, 0.749, 0.0, 1.0)
n1.inputs[10].default_value = 1.0
n1.inputs[15].default_value = 0.0
n1.inputs[16].default_value = 2.0
n1.inputs[19].default_value = 0.5
n1.inputs[20].default_value = (1.0, 1.0, 1.0, 1.0)
n1.inputs[21].default_value = 1.0
n1.inputs[22].default_value = (0.0, 0.0, 0.0, 1.0)
n2 = _N.new('ShaderNodeTexImage'); n2.name = 'Base Map'; n2.location = (-1200, 1200)
n2.image = img_970723943_c_dropship
n3 = _N.new('ShaderNodeTexImage'); n3.name = 'Multipurpose Map'; n3.location = (-1200, 900)
n3.image = img_1996796711_c_dropship_multi
n3.interpolation = 'Cubic'
n4 = _N.new('ShaderNodeTexImage'); n4.name = 'Detail Map'; n4.location = (-1200, 600)
n4.image = img_3757827624_detail_metal_sratches
n5 = _N.new('ShaderNodeTexEnvironment'); n5.name = 'Reflection Map'; n5.location = (-1200, -600)
n5.image = img_3957169775_diffuse_gunmetal
n6 = _N.new('ShaderNodeTexCoord'); n6.name = 'Texture Coordinate'; n6.location = (-1775, 750)
n7 = _N.new('ShaderNodeVectorMath'); n7.name = 'Vector Math'; n7.location = (-1775, 250)
n7.operation = 'MULTIPLY'
n8 = _N.new('ShaderNodeUVMap'); n8.name = 'UV Map'; n8.location = (-1950, 275)
n9 = _N.new('ShaderNodeCombineXYZ'); n9.name = 'Combine XYZ'; n9.location = (-1950, 150)
n9.inputs[0].default_value = 1.0
n9.inputs[1].default_value = 1.0
n9.inputs[2].default_value = 1.0
n10 = _N.new('ShaderNodeVectorMath'); n10.name = 'Vector Math.001'; n10.location = (-1775, -200)
n10.operation = 'MULTIPLY'
n11 = _N.new('ShaderNodeUVMap'); n11.name = 'UV Map.001'; n11.location = (-1950, -175)
n12 = _N.new('ShaderNodeCombineXYZ'); n12.name = 'Combine XYZ.001'; n12.location = (-1950, -300)
n12.inputs[0].default_value = 22.0
n12.inputs[1].default_value = 22.0
n12.inputs[2].default_value = 1.0
_L.new(n1.outputs[0], n0.inputs[0])
_L.new(n2.outputs[0], n1.inputs[11])
_L.new(n2.outputs[1], n1.inputs[12])
_L.new(n3.outputs[0], n1.inputs[13])
_L.new(n3.outputs[1], n1.inputs[14])
_L.new(n4.outputs[0], n1.inputs[17])
_L.new(n4.outputs[1], n1.inputs[18])
_L.new(n5.outputs[0], n1.inputs[23])
_L.new(n6.outputs[6], n5.inputs[0])
_L.new(n7.outputs[0], n2.inputs[0])
_L.new(n7.outputs[0], n3.inputs[0])
_L.new(n8.outputs[0], n7.inputs[0])
_L.new(n9.outputs[0], n7.inputs[1])
_L.new(n10.outputs[0], n4.inputs[0])
_L.new(n11.outputs[0], n10.inputs[0])
_L.new(n12.outputs[0], n10.inputs[1])
n0.is_active_output = True

# ---- world
world_world = bpy.data.worlds.new('World'); scene.world = world_world
world_world.use_nodes = True; world_world.node_tree.nodes.clear()
_N = world_world.node_tree.nodes; _L = world_world.node_tree.links
n0 = _N.new('ShaderNodeOutputWorld'); n0.name = 'World Output'; n0.location = (300, 300)
n1 = _N.new('ShaderNodeBackground'); n1.name = 'Background'; n1.location = (10, 300)
n1.inputs[0].default_value = (0.05088, 0.05088, 0.05088, 1.0)
_L.new(n1.outputs[0], n0.inputs[0])
n0.is_active_output = True
world_world.color = (0.05088, 0.05088, 0.05088)
world_world.sun_shadow_jitter_overblur = 0.0

# ---- meshes
me_unnamed_base_superhigh = bpy.data.meshes.new('unnamed base superhigh')
me_unnamed_base_superhigh.from_pydata([(24.79, -6.973, 13.96), (29.11, -3.041, -1.159), (29.98, -5.744, 1.798), (29.11, -6.084, 6.766), (29.11, 6.052, 6.759), (19.0, 6.48, 6.489), (24.79, 9.093, 11.82), (14.91, 5.891, 12.37), (19.0, 6.48, -6.489), (72.24, -1.564, -2.343), (69.64, 1.389, -8.989), (69.64, -1.564, -8.989), (65.41, 1.389, -11.2), (29.11, 1.389, -11.2), (24.79, -1.564, -6.893), (43.8, 2.866, -4.558), (61.0, -3.041, -4.558), (63.6, 1.389, -2.343), (72.24, -5.876, 8.658), (69.64, -10.58, 13.36), (65.41, -12.14, 14.92), (65.41, -10.05, 17.01), (29.11, -12.14, 14.92), (29.11, -10.05, 17.01), (24.79, -9.125, 11.82), (43.8, -8.487, 9.18), (43.8, -4.31, 13.36), (61.0, -8.487, 9.18), (61.0, -4.31, 13.36), (63.6, -3.788, 10.75), (72.24, -3.788, 10.75), (33.03, -11.1, 11.79), (63.6, -11.1, 11.79), (66.19, -10.58, 11.27), (67.92, -8.487, 9.18), (69.64, 10.51, 13.34), (69.64, 8.424, 15.43), (65.41, 12.08, 14.91), (65.41, 9.991, 17.0), (29.11, 12.08, 14.91), (19.0, -6.48, -6.489), (19.97, -5.123, -13.17), (11.74, -3.814, -16.99), (22.14, 1e-06, -16.6), (24.79, 1.49, -6.893), (11.74, 2e-06, -16.99), (19.97, 5.123, -13.17), (39.48, -3.041, -1.159), (39.48, 2.925, -1.159), (39.48, -5.744, 1.793), (67.92, 8.424, 9.167), (66.19, 10.51, 11.26), (63.6, 11.04, 11.78), (72.24, 3.725, 10.73), (67.92, 4.247, 13.34), (66.19, 6.336, 15.43), (63.6, 6.858, 15.95), (29.11, 9.991, 17.0), (24.79, 6.942, 13.95), (72.24, 5.814, 8.644), (63.6, 5.814, 8.644), (61.0, 4.247, 13.34), (43.8, 8.424, 9.167), (39.48, 1.781, 10.91), (33.03, -6.921, 15.97), (63.6, -6.921, 15.97), (69.64, -8.487, 15.45), (66.19, -6.399, 15.45), (67.92, -4.31, 13.36), (63.6, 2.866, -8.251), (66.19, 2.866, -7.512), (67.92, 2.866, -4.558), (33.03, -3.041, -8.251), (29.11, -1.564, -11.2), (63.6, -3.041, -8.251), (65.41, -1.564, -11.2), (66.19, -3.041, -7.512), (67.92, -3.041, -4.558), (61.0, 8.424, 9.167), (33.03, 11.04, 11.78), (63.6, 3.725, 10.73), (33.03, 6.858, 15.95), (43.8, 4.247, 13.34), (29.11, 1.819, 10.91), (39.48, -6.084, 6.766), (63.6, -5.876, 8.658), (29.11, -1.888, 10.92), (39.48, -1.888, 10.92), (29.11, 2.954, -1.159), (33.03, 2.866, -8.251), (61.0, 2.866, -4.558), (72.24, 1.389, -2.343), (43.8, -3.041, -4.558), (63.6, -1.564, -2.343), (19.0, -6.48, 6.489), (14.91, -5.891, 12.37), (11.74, -16.16, 6.489), (7.256, -9.986, 16.99), (0.000752, -12.34, 16.99), (0.00075, 3e-06, 21.0), (-7.255, -9.986, 16.99), (-11.74, -3.814, 16.99), (-11.74, -16.16, 6.489), (-18.99, -6.172, 6.489), (-11.74, -16.16, -6.489), (-18.99, -6.172, -6.489), (-7.255, -9.986, -16.99), (-11.74, -3.814, -16.99), (0.000752, 3e-06, -21.0), (-11.74, 4e-06, -16.99), (-18.99, 5e-06, -6.489), (-18.99, 5e-06, 6.489), (-11.74, 4e-06, 16.99), (-11.74, 3.814, 16.99), (-18.99, 6.172, 6.489), (-18.99, 6.172, -6.489), (-11.74, 3.814, -16.99), (-7.255, 9.986, -16.99), (-11.74, 16.16, -6.489), (-11.74, 16.16, 6.489), (-7.255, 9.986, 16.99), (0.000753, 12.34, 16.99), (7.256, 9.986, 16.99), (11.74, 16.16, 6.489), (11.74, 16.16, -6.489), (11.74, 3.814, -16.99), (7.256, 9.986, -16.99), (7.256, -9.986, -16.99), (11.74, -16.16, -6.489), (0.000755, 19.97, 6.489), (0.000756, 19.97, -6.489), (0.000754, 12.34, -16.99), (0.000754, -19.97, 6.489), (0.000754, -19.97, -6.489), (0.000754, -12.34, -16.99), (11.74, 3.814, 16.99), (11.74, 2e-06, 16.99), (14.91, 2e-06, 12.37), (11.74, -3.814, 16.99), (39.48, 5.656, 1.793), (29.98, 5.744, 1.798), (39.48, 6.004, 6.758)], [], [(83, 87, 63), (87, 83, 86), (137, 86, 83), (86, 137, 0), (95, 0, 137), (0, 95, 24), (94, 24, 95), (24, 94, 3), (2, 40, 1), (40, 2, 94), (3, 94, 2), (4, 5, 6), (7, 6, 5), (6, 7, 58), (137, 58, 7), (58, 137, 83), (140, 5, 4), (5, 140, 8), (88, 8, 140), (91, 9, 10), (11, 10, 9), (10, 11, 12), (75, 12, 11), (12, 75, 13), (73, 13, 75), (13, 73, 44), (14, 44, 73), (48, 47, 15), (92, 15, 47), (15, 92, 90), (16, 90, 92), (90, 16, 17), (93, 17, 16), (17, 93, 91), (9, 91, 93), (18, 30, 19), (66, 19, 30), (19, 66, 20), (21, 20, 66), (20, 21, 22), (23, 22, 21), (22, 23, 24), (0, 24, 23), (84, 87, 25), (26, 25, 87), (25, 26, 27), (28, 27, 26), (27, 28, 85), (29, 85, 28), (85, 29, 18), (30, 18, 29), (24, 31, 22), (32, 22, 31), (22, 32, 20), (20, 32, 19), (33, 19, 32), (34, 19, 33), (19, 34, 18), (35, 53, 59), (53, 35, 36), (37, 36, 35), (36, 37, 38), (39, 38, 37), (38, 39, 57), (6, 57, 39), (57, 6, 58), (40, 14, 1), (14, 40, 41), (42, 41, 40), (43, 41, 42), (41, 43, 14), (44, 14, 43), (42, 45, 43), (125, 43, 45), (43, 125, 46), (8, 46, 125), (44, 46, 8), (46, 44, 43), (47, 84, 49), (84, 47, 87), (87, 47, 63), (48, 63, 47), (63, 48, 141), (139, 141, 48), (44, 8, 88), (49, 1, 47), (1, 49, 2), (2, 49, 3), (84, 3, 49), (59, 50, 35), (51, 35, 50), (52, 35, 51), (35, 52, 37), (37, 52, 39), (79, 39, 52), (39, 79, 6), (36, 54, 53), (54, 36, 55), (55, 36, 56), (38, 56, 36), (57, 56, 38), (56, 57, 81), (58, 81, 57), (53, 80, 59), (59, 80, 60), (61, 60, 80), (60, 61, 78), (82, 78, 61), (78, 82, 62), (63, 62, 82), (62, 63, 141), (23, 64, 0), (64, 23, 65), (21, 65, 23), (66, 65, 21), (65, 66, 67), (67, 66, 68), (30, 68, 66), (44, 89, 13), (69, 13, 89), (13, 69, 12), (12, 69, 10), (70, 10, 69), (71, 10, 70), (10, 71, 91), (73, 72, 14), (72, 73, 74), (75, 74, 73), (11, 74, 75), (74, 11, 76), (76, 11, 77), (9, 77, 11), (59, 60, 50), (78, 50, 60), (50, 78, 51), (51, 78, 52), (52, 78, 79), (62, 79, 78), (141, 79, 62), (4, 79, 141), (79, 4, 6), (54, 80, 53), (80, 54, 61), (55, 61, 54), (56, 61, 55), (81, 61, 56), (61, 81, 82), (82, 81, 63), (63, 81, 83), (58, 83, 81), (24, 3, 31), (84, 31, 3), (25, 31, 84), (27, 31, 25), (31, 27, 32), (32, 27, 33), (33, 27, 34), (85, 34, 27), (34, 85, 18), (64, 86, 0), (86, 64, 87), (87, 64, 26), (26, 64, 28), (65, 28, 64), (67, 28, 65), (68, 28, 67), (28, 68, 29), (30, 29, 68), (44, 88, 89), (48, 89, 88), (15, 89, 48), (90, 89, 15), (89, 90, 69), (69, 90, 70), (70, 90, 71), (17, 71, 90), (71, 17, 91), (72, 1, 14), (1, 72, 47), (47, 72, 92), (92, 72, 16), (74, 16, 72), (76, 16, 74), (77, 16, 76), (16, 77, 93), (9, 93, 77), (94, 95, 96), (97, 96, 95), (96, 97, 98), (99, 98, 97), (98, 99, 100), (101, 100, 99), (100, 101, 102), (103, 102, 101), (102, 103, 104), (105, 104, 103), (104, 105, 106), (107, 106, 105), (106, 107, 108), (108, 107, 109), (105, 109, 107), (109, 105, 110), (103, 110, 105), (110, 103, 111), (101, 111, 103), (111, 101, 112), (99, 112, 101), (113, 112, 99), (112, 113, 111), (114, 111, 113), (111, 114, 110), (115, 110, 114), (110, 115, 109), (116, 109, 115), (109, 116, 108), (108, 116, 117), (115, 117, 116), (117, 115, 118), (114, 118, 115), (118, 114, 119), (113, 119, 114), (119, 113, 120), (99, 120, 113), (120, 99, 121), (122, 121, 99), (121, 122, 123), (7, 123, 122), (5, 123, 7), (8, 123, 5), (123, 8, 124), (125, 124, 8), (124, 125, 126), (126, 125, 108), (45, 108, 125), (42, 108, 45), (108, 42, 127), (127, 42, 128), (40, 128, 42), (128, 40, 96), (94, 96, 40), (121, 123, 129), (124, 129, 123), (129, 124, 130), (126, 130, 124), (130, 126, 131), (108, 131, 126), (117, 131, 108), (118, 131, 117), (131, 118, 130), (119, 130, 118), (130, 119, 129), (120, 129, 119), (129, 120, 121), (132, 96, 98), (96, 132, 128), (133, 128, 132), (128, 133, 127), (134, 127, 133), (127, 134, 108), (108, 134, 106), (106, 134, 104), (133, 104, 134), (104, 133, 102), (132, 102, 133), (102, 132, 100), (98, 100, 132), (122, 99, 135), (136, 135, 99), (137, 135, 136), (7, 135, 137), (135, 7, 122), (138, 95, 137), (95, 138, 97), (97, 138, 99), (99, 138, 136), (137, 136, 138), (48, 88, 139), (140, 139, 88), (4, 139, 140), (139, 4, 141)])
me_unnamed_base_superhigh.polygons.foreach_set('use_smooth', [True] * 280)
_k = set([(0, 24), (0, 64), (0, 86), (1, 2), (1, 14), (1, 40), (1, 47), (2, 3), (3, 24), (3, 84), (3, 94), (4, 5), (4, 6), (4, 140), (4, 141), (5, 7), (5, 8), (6, 58), (6, 79), (7, 137), (8, 88), (8, 125), (9, 11), (9, 77), (9, 91), (9, 93), (10, 91), (14, 44), (14, 72), (15, 48), (15, 90), (16, 92), (16, 93), (17, 90), (17, 91), (18, 19), (18, 30), (18, 34), (18, 85), (24, 31), (25, 27), (25, 84), (26, 28), (26, 87), (27, 85), (28, 29), (29, 30), (30, 66), (30, 68), (31, 32), (35, 59), (36, 53), (40, 42), (40, 94), (42, 45), (44, 88), (44, 89), (45, 125), (47, 48), (47, 49), (47, 92), (48, 88), (48, 139), (49, 84), (50, 59), (52, 79), (53, 54), (53, 59), (53, 80), (56, 81), (58, 81), (58, 83), (59, 60), (60, 78), (61, 80), (61, 82), (62, 78), (62, 141), (63, 82), (63, 83), (63, 87), (63, 141), (64, 65), (69, 89), (71, 91), (72, 74), (84, 87), (86, 87), (88, 140), (94, 95), (95, 137), (139, 141)])
me_unnamed_base_superhigh.attributes.new('sharp_edge', 'BOOLEAN', 'EDGE').data.foreach_set('value', [ (min(e.vertices), max(e.vertices)) in _k for e in me_unnamed_base_superhigh.edges])
_uv = me_unnamed_base_superhigh.uv_layers.new(name='UVMap_0')
_uv.uv.foreach_set('vector', [0.2799, 0.1322, 0.2856, 0.1486, 0.2799, 0.1486, 0.2856, 0.1486, 0.2799, 0.1322, 0.2856, 0.1322, 0.2826, 0.1097, 0.2856, 0.1322, 0.2799, 0.1322, 0.2856, 0.1322, 0.2826, 0.1097, 0.2919, 0.1253, 0.292, 0.1097, 0.2919, 0.1253, 0.2826, 0.1097, 0.2919, 0.1253, 0.292, 0.1097, 0.2952, 0.1253, 0.3013, 0.1162, 0.2952, 0.1253, 0.292, 0.1097, 0.2952, 0.1253, 0.3013, 0.1162, 0.3009, 0.1322, 0.3087, 0.1335, 0.3218, 0.1162, 0.3134, 0.1322, 0.3218, 0.1162, 0.3087, 0.1335, 0.3013, 0.1162, 0.3009, 0.1322, 0.3013, 0.1162, 0.3087, 0.1335, 0.3009, 0.1322, 0.3013, 0.1162, 0.2952, 0.1253, 0.292, 0.1097, 0.2952, 0.1253, 0.3013, 0.1162, 0.2952, 0.1253, 0.292, 0.1097, 0.2919, 0.1253, 0.2826, 0.1097, 0.2919, 0.1253, 0.292, 0.1097, 0.2919, 0.1253, 0.2826, 0.1097, 0.2856, 0.1322, 0.3087, 0.1335, 0.3013, 0.1162, 0.3009, 0.1322, 0.3013, 0.1162, 0.3087, 0.1335, 0.3218, 0.1162, 0.3134, 0.1322, 0.3218, 0.1162, 0.3087, 0.1335, 0.1632, 0.7436, 0.1632, 0.7296, 0.1681, 0.7436, 0.1681, 0.7296, 0.1681, 0.7436, 0.1632, 0.7296, 0.1681, 0.7436, 0.1681, 0.7296, 0.1761, 0.7394, 0.1761, 0.7338, 0.1761, 0.7394, 0.1681, 0.7296, 0.1761, 0.7394, 0.1761, 0.7338, 0.245, 0.7394, 0.245, 0.7338, 0.245, 0.7394, 0.1761, 0.7338, 0.245, 0.7394, 0.245, 0.7338, 0.2532, 0.7476, 0.2532, 0.7258, 0.2532, 0.7476, 0.245, 0.7338, 0.2254, 0.7585, 0.2254, 0.7697, 0.2171, 0.752, 0.2171, 0.7762, 0.2171, 0.752, 0.2254, 0.7697, 0.2171, 0.752, 0.2171, 0.7762, 0.1845, 0.752, 0.1845, 0.7762, 0.1845, 0.752, 0.2171, 0.7762, 0.1845, 0.752, 0.1845, 0.7762, 0.1796, 0.7562, 0.1796, 0.772, 0.1796, 0.7562, 0.1845, 0.7762, 0.1796, 0.7562, 0.1796, 0.772, 0.1632, 0.7562, 0.1632, 0.772, 0.1632, 0.7562, 0.1796, 0.772, 0.1632, 0.7436, 0.1632, 0.7296, 0.1681, 0.7436, 0.1681, 0.7296, 0.1681, 0.7436, 0.1632, 0.7296, 0.1681, 0.7436, 0.1681, 0.7296, 0.1761, 0.7394, 0.1761, 0.7338, 0.1761, 0.7394, 0.1681, 0.7296, 0.1761, 0.7394, 0.1761, 0.7338, 0.245, 0.7394, 0.245, 0.7338, 0.245, 0.7394, 0.1761, 0.7338, 0.245, 0.7394, 0.245, 0.7338, 0.2532, 0.7476, 0.2532, 0.7258, 0.2532, 0.7476, 0.245, 0.7338, 0.2254, 0.7585, 0.2254, 0.7697, 0.2171, 0.752, 0.2171, 0.7762, 0.2171, 0.752, 0.2254, 0.7697, 0.2171, 0.752, 0.2171, 0.7762, 0.1845, 0.752, 0.1845, 0.7762, 0.1845, 0.752, 0.2171, 0.7762, 0.1845, 0.752, 0.1845, 0.7762, 0.1796, 0.7562, 0.1796, 0.772, 0.1796, 0.7562, 0.1845, 0.7762, 0.1796, 0.7562, 0.1796, 0.772, 0.1632, 0.7562, 0.1632, 0.772, 0.1632, 0.7562, 0.1796, 0.772, 0.2532, 0.7476, 0.2376, 0.745, 0.245, 0.7394, 0.1796, 0.745, 0.245, 0.7394, 0.2376, 0.745, 0.245, 0.7394, 0.1796, 0.745, 0.1761, 0.7394, 0.1761, 0.7394, 0.1796, 0.745, 0.1681, 0.7436, 0.1746, 0.7464, 0.1681, 0.7436, 0.1796, 0.745, 0.1714, 0.752, 0.1681, 0.7436, 0.1746, 0.7464, 0.1681, 0.7436, 0.1714, 0.752, 0.1632, 0.7562, 0.1681, 0.7436, 0.1632, 0.7296, 0.1632, 0.7436, 0.1632, 0.7296, 0.1681, 0.7436, 0.1681, 0.7296, 0.1761, 0.7394, 0.1681, 0.7296, 0.1681, 0.7436, 0.1681, 0.7296, 0.1761, 0.7394, 0.1761, 0.7338, 0.245, 0.7394, 0.1761, 0.7338, 0.1761, 0.7394, 0.1761, 0.7338, 0.245, 0.7394, 0.245, 0.7338, 0.2532, 0.7476, 0.245, 0.7338, 0.245, 0.7394, 0.245, 0.7338, 0.2532, 0.7476, 0.2532, 0.7258, 0.3218, 0.1162, 0.3225, 0.1253, 0.3134, 0.1322, 0.3225, 0.1253, 0.3218, 0.1162, 0.3324, 0.1177, 0.3384, 0.1047, 0.3324, 0.1177, 0.3218, 0.1162, 0.3378, 0.1211, 0.3324, 0.1177, 0.3384, 0.1047, 0.3324, 0.1177, 0.3378, 0.1211, 0.3225, 0.1253, 0.3225, 0.1301, 0.3225, 0.1253, 0.3378, 0.1211, 0.3384, 0.1047, 0.3445, 0.1047, 0.3378, 0.1211, 0.3384, 0.1047, 0.3378, 0.1211, 0.3445, 0.1047, 0.3378, 0.1211, 0.3384, 0.1047, 0.3324, 0.1177, 0.3218, 0.1162, 0.3324, 0.1177, 0.3384, 0.1047, 0.3225, 0.1253, 0.3324, 0.1177, 0.3218, 0.1162, 0.3324, 0.1177, 0.3225, 0.1253, 0.3378, 0.1211, 0.3134, 0.1534, 0.3009, 0.1486, 0.3087, 0.1491, 0.3009, 0.1486, 0.3134, 0.1534, 0.2943, 0.1552, 0.2943, 0.1552, 0.3134, 0.1534, 0.2943, 0.1609, 0.3134, 0.1627, 0.2943, 0.1609, 0.3134, 0.1534, 0.2943, 0.1609, 0.3134, 0.1627, 0.3009, 0.1675, 0.3087, 0.167, 0.3009, 0.1675, 0.3134, 0.1627, 0.3225, 0.1253, 0.3218, 0.1162, 0.3134, 0.1322, 0.3087, 0.1491, 0.3134, 0.1322, 0.3134, 0.1534, 0.3134, 0.1322, 0.3087, 0.1491, 0.3087, 0.1335, 0.3087, 0.1335, 0.3087, 0.1491, 0.3009, 0.1322, 0.3009, 0.1486, 0.3009, 0.1322, 0.3087, 0.1491, 0.1632, 0.7562, 0.1714, 0.752, 0.1681, 0.7436, 0.1746, 0.7464, 0.1681, 0.7436, 0.1714, 0.752, 0.1796, 0.745, 0.1681, 0.7436, 0.1746, 0.7464, 0.1681, 0.7436, 0.1796, 0.745, 0.1761, 0.7394, 0.1761, 0.7394, 0.1796, 0.745, 0.245, 0.7394, 0.2376, 0.745, 0.245, 0.7394, 0.1796, 0.745, 0.245, 0.7394, 0.2376, 0.745, 0.2532, 0.7476, 0.1681, 0.7846, 0.1714, 0.7762, 0.1632, 0.772, 0.1714, 0.7762, 0.1681, 0.7846, 0.1746, 0.7818, 0.1746, 0.7818, 0.1681, 0.7846, 0.1796, 0.7832, 0.1761, 0.7888, 0.1796, 0.7832, 0.1681, 0.7846, 0.245, 0.7888, 0.1796, 0.7832, 0.1761, 0.7888, 0.1796, 0.7832, 0.245, 0.7888, 0.2376, 0.7832, 0.2532, 0.7806, 0.2376, 0.7832, 0.245, 0.7888, 0.1632, 0.772, 0.1796, 0.772, 0.1632, 0.7562, 0.1632, 0.7562, 0.1796, 0.772, 0.1796, 0.7562, 0.1845, 0.7762, 0.1796, 0.7562, 0.1796, 0.772, 0.1796, 0.7562, 0.1845, 0.7762, 0.1845, 0.752, 0.2171, 0.7762, 0.1845, 0.752, 0.1845, 0.7762, 0.1845, 0.752, 0.2171, 0.7762, 0.2171, 0.752, 0.2254, 0.7697, 0.2171, 0.752, 0.2171, 0.7762, 0.2171, 0.752, 0.2254, 0.7697, 0.2254, 0.7585, 0.245, 0.7888, 0.2376, 0.7832, 0.2532, 0.7806, 0.2376, 0.7832, 0.245, 0.7888, 0.1796, 0.7832, 0.1761, 0.7888, 0.1796, 0.7832, 0.245, 0.7888, 0.1681, 0.7846, 0.1796, 0.7832, 0.1761, 0.7888, 0.1796, 0.7832, 0.1681, 0.7846, 0.1746, 0.7818, 0.1746, 0.7818, 0.1681, 0.7846, 0.1714, 0.7762, 0.1632, 0.772, 0.1714, 0.7762, 0.1681, 0.7846, 0.2532, 0.7476, 0.2376, 0.745, 0.245, 0.7394, 0.1796, 0.745, 0.245, 0.7394, 0.2376, 0.745, 0.245, 0.7394, 0.1796, 0.745, 0.1761, 0.7394, 0.1761, 0.7394, 0.1796, 0.745, 0.1681, 0.7436, 0.1746, 0.7464, 0.1681, 0.7436, 0.1796, 0.745, 0.1714, 0.752, 0.1681, 0.7436, 0.1746, 0.7464, 0.1681, 0.7436, 0.1714, 0.752, 0.1632, 0.7562, 0.245, 0.7888, 0.2376, 0.7832, 0.2532, 0.7806, 0.2376, 0.7832, 0.245, 0.7888, 0.1796, 0.7832, 0.1761, 0.7888, 0.1796, 0.7832, 0.245, 0.7888, 0.1681, 0.7846, 0.1796, 0.7832, 0.1761, 0.7888, 0.1796, 0.7832, 0.1681, 0.7846, 0.1746, 0.7818, 0.1746, 0.7818, 0.1681, 0.7846, 0.1714, 0.7762, 0.1632, 0.772, 0.1714, 0.7762, 0.1681, 0.7846, 0.1632, 0.7562, 0.1796, 0.7562, 0.1714, 0.752, 0.1845, 0.752, 0.1714, 0.752, 0.1796, 0.7562, 0.1714, 0.752, 0.1845, 0.752, 0.1746, 0.7464, 0.1746, 0.7464, 0.1845, 0.752, 0.1796, 0.745, 0.1796, 0.745, 0.1845, 0.752, 0.2376, 0.745, 0.2171, 0.752, 0.2376, 0.745, 0.1845, 0.752, 0.2254, 0.7585, 0.2376, 0.745, 0.2171, 0.752, 0.245, 0.7585, 0.2376, 0.745, 0.2254, 0.7585, 0.2376, 0.745, 0.245, 0.7585, 0.2532, 0.7476, 0.1714, 0.7762, 0.1796, 0.772, 0.1632, 0.772, 0.1796, 0.772, 0.1714, 0.7762, 0.1845, 0.7762, 0.1746, 0.7818, 0.1845, 0.7762, 0.1714, 0.7762, 0.1796, 0.7832, 0.1845, 0.7762, 0.1746, 0.7818, 0.2376, 0.7832, 0.1845, 0.7762, 0.1796, 0.7832, 0.1845, 0.7762, 0.2376, 0.7832, 0.2171, 0.7762, 0.2171, 0.7762, 0.2376, 0.7832, 0.2254, 0.7697, 0.2254, 0.7697, 0.2376, 0.7832, 0.245, 0.7697, 0.2532, 0.7806, 0.245, 0.7697, 0.2376, 0.7832, 0.2532, 0.7476, 0.245, 0.7585, 0.2376, 0.745, 0.2254, 0.7585, 0.2376, 0.745, 0.245, 0.7585, 0.2171, 0.752, 0.2376, 0.745, 0.2254, 0.7585, 0.1845, 0.752, 0.2376, 0.745, 0.2171, 0.752, 0.2376, 0.745, 0.1845, 0.752, 0.1796, 0.745, 0.1796, 0.745, 0.1845, 0.752, 0.1746, 0.7464, 0.1746, 0.7464, 0.1845, 0.752, 0.1714, 0.752, 0.1796, 0.7562, 0.1714, 0.752, 0.1845, 0.752, 0.1714, 0.752, 0.1796, 0.7562, 0.1632, 0.7562, 0.2376, 0.7832, 0.245, 0.7697, 0.2532, 0.7806, 0.245, 0.7697, 0.2376, 0.7832, 0.2254, 0.7697, 0.2254, 0.7697, 0.2376, 0.7832, 0.2171, 0.7762, 0.2171, 0.7762, 0.2376, 0.7832, 0.1845, 0.7762, 0.1796, 0.7832, 0.1845, 0.7762, 0.2376, 0.7832, 0.1746, 0.7818, 0.1845, 0.7762, 0.1796, 0.7832, 0.1714, 0.7762, 0.1845, 0.7762, 0.1746, 0.7818, 0.1845, 0.7762, 0.1714, 0.7762, 0.1796, 0.772, 0.1632, 0.772, 0.1796, 0.772, 0.1714, 0.7762, 0.2532, 0.7476, 0.245, 0.7585, 0.2376, 0.745, 0.2254, 0.7585, 0.2376, 0.745, 0.245, 0.7585, 0.2171, 0.752, 0.2376, 0.745, 0.2254, 0.7585, 0.1845, 0.752, 0.2376, 0.745, 0.2171, 0.752, 0.2376, 0.745, 0.1845, 0.752, 0.1796, 0.745, 0.1796, 0.745, 0.1845, 0.752, 0.1746, 0.7464, 0.1746, 0.7464, 0.1845, 0.752, 0.1714, 0.752, 0.1796, 0.7562, 0.1714, 0.752, 0.1845, 0.752, 0.1714, 0.752, 0.1796, 0.7562, 0.1632, 0.7562, 0.2376, 0.7832, 0.245, 0.7697, 0.2532, 0.7806, 0.245, 0.7697, 0.2376, 0.7832, 0.2254, 0.7697, 0.2254, 0.7697, 0.2376, 0.7832, 0.2171, 0.7762, 0.2171, 0.7762, 0.2376, 0.7832, 0.1845, 0.7762, 0.1796, 0.7832, 0.1845, 0.7762, 0.2376, 0.7832, 0.1746, 0.7818, 0.1845, 0.7762, 0.1796, 0.7832, 0.1714, 0.7762, 0.1845, 0.7762, 0.1746, 0.7818, 0.1845, 0.7762, 0.1714, 0.7762, 0.1796, 0.772, 0.1632, 0.772, 0.1796, 0.772, 0.1714, 0.7762, 0.3013, 0.1162, 0.292, 0.1097, 0.3022, 0.1022, 0.2871, 0.09603, 0.3022, 0.1022, 0.292, 0.1097, 0.3022, 0.1022, 0.2871, 0.09603, 0.2871, 0.08609, 0.2783, 0.08609, 0.2871, 0.08609, 0.2871, 0.09603, 0.2871, 0.08609, 0.2783, 0.08609, 0.2871, 0.07615, 0.2871, 0.07001, 0.2871, 0.07615, 0.2783, 0.08609, 0.2871, 0.07615, 0.2871, 0.07001, 0.3022, 0.07001, 0.3022, 0.06007, 0.3022, 0.07001, 0.2871, 0.07001, 0.3022, 0.07001, 0.3022, 0.06007, 0.3209, 0.07001, 0.3209, 0.06007, 0.3209, 0.07001, 0.3022, 0.06007, 0.3209, 0.07001, 0.3209, 0.06007, 0.336, 0.07615, 0.336, 0.07001, 0.336, 0.07615, 0.3209, 0.06007, 0.336, 0.07615, 0.336, 0.07001, 0.3448, 0.08609, 0.3448, 0.08609, 0.336, 0.07001, 0.3384, 0.06751, 0.3209, 0.06007, 0.3384, 0.06751, 0.336, 0.07001, 0.3384, 0.06751, 0.3209, 0.06007, 0.3218, 0.05603, 0.3022, 0.06007, 0.3218, 0.05603, 0.3209, 0.06007, 0.3218, 0.05603, 0.3022, 0.06007, 0.3013, 0.05603, 0.2871, 0.07001, 0.3013, 0.05603, 0.3022, 0.06007, 0.3013, 0.05603, 0.2871, 0.07001, 0.2847, 0.06751, 0.2783, 0.08609, 0.2847, 0.06751, 0.2871, 0.07001, 0.2871, 0.07001, 0.2847, 0.06751, 0.2783, 0.08609, 0.2847, 0.06751, 0.2871, 0.07001, 0.3013, 0.05603, 0.3022, 0.06007, 0.3013, 0.05603, 0.2871, 0.07001, 0.3013, 0.05603, 0.3022, 0.06007, 0.3218, 0.05603, 0.3209, 0.06007, 0.3218, 0.05603, 0.3022, 0.06007, 0.3218, 0.05603, 0.3209, 0.06007, 0.3384, 0.06751, 0.336, 0.07001, 0.3384, 0.06751, 0.3209, 0.06007, 0.3384, 0.06751, 0.336, 0.07001, 0.3448, 0.08609, 0.3448, 0.08609, 0.336, 0.07001, 0.336, 0.07615, 0.3209, 0.06007, 0.336, 0.07615, 0.336, 0.07001, 0.336, 0.07615, 0.3209, 0.06007, 0.3209, 0.07001, 0.3022, 0.06007, 0.3209, 0.07001, 0.3209, 0.06007, 0.3209, 0.07001, 0.3022, 0.06007, 0.3022, 0.07001, 0.2871, 0.07001, 0.3022, 0.07001, 0.3022, 0.06007, 0.3022, 0.07001, 0.2871, 0.07001, 0.2871, 0.07615, 0.2783, 0.08609, 0.2871, 0.07615, 0.2871, 0.07001, 0.2871, 0.07615, 0.2783, 0.08609, 0.2871, 0.08609, 0.2871, 0.09603, 0.2871, 0.08609, 0.2783, 0.08609, 0.2871, 0.08609, 0.2871, 0.09603, 0.3022, 0.1022, 0.292, 0.1097, 0.3022, 0.1022, 0.2871, 0.09603, 0.3013, 0.1162, 0.3022, 0.1022, 0.292, 0.1097, 0.3218, 0.1162, 0.3022, 0.1022, 0.3013, 0.1162, 0.3022, 0.1022, 0.3218, 0.1162, 0.3209, 0.1022, 0.3384, 0.1047, 0.3209, 0.1022, 0.3218, 0.1162, 0.3209, 0.1022, 0.3384, 0.1047, 0.336, 0.09603, 0.336, 0.09603, 0.3384, 0.1047, 0.3448, 0.08609, 0.3384, 0.1047, 0.3448, 0.08609, 0.3384, 0.1047, 0.3384, 0.1047, 0.3448, 0.08609, 0.3384, 0.1047, 0.3448, 0.08609, 0.3384, 0.1047, 0.336, 0.09603, 0.336, 0.09603, 0.3384, 0.1047, 0.3209, 0.1022, 0.3218, 0.1162, 0.3209, 0.1022, 0.3384, 0.1047, 0.3209, 0.1022, 0.3218, 0.1162, 0.3022, 0.1022, 0.3013, 0.1162, 0.3022, 0.1022, 0.3218, 0.1162, 0.2871, 0.08609, 0.3022, 0.1022, 0.3022, 0.08609, 0.3209, 0.1022, 0.3022, 0.08609, 0.3022, 0.1022, 0.3022, 0.08609, 0.3209, 0.1022, 0.3209, 0.08609, 0.336, 0.09603, 0.3209, 0.08609, 0.3209, 0.1022, 0.3209, 0.08609, 0.336, 0.09603, 0.336, 0.08609, 0.3448, 0.08609, 0.336, 0.08609, 0.336, 0.09603, 0.336, 0.07615, 0.336, 0.08609, 0.3448, 0.08609, 0.3209, 0.07001, 0.336, 0.08609, 0.336, 0.07615, 0.336, 0.08609, 0.3209, 0.07001, 0.3209, 0.08609, 0.3022, 0.07001, 0.3209, 0.08609, 0.3209, 0.07001, 0.3209, 0.08609, 0.3022, 0.07001, 0.3022, 0.08609, 0.2871, 0.07615, 0.3022, 0.08609, 0.3022, 0.07001, 0.3022, 0.08609, 0.2871, 0.07615, 0.2871, 0.08609, 0.3022, 0.08609, 0.3022, 0.1022, 0.2871, 0.08609, 0.3022, 0.1022, 0.3022, 0.08609, 0.3209, 0.1022, 0.3209, 0.08609, 0.3209, 0.1022, 0.3022, 0.08609, 0.3209, 0.1022, 0.3209, 0.08609, 0.336, 0.09603, 0.336, 0.08609, 0.336, 0.09603, 0.3209, 0.08609, 0.336, 0.09603, 0.336, 0.08609, 0.3448, 0.08609, 0.3448, 0.08609, 0.336, 0.08609, 0.336, 0.07615, 0.336, 0.07615, 0.336, 0.08609, 0.3209, 0.07001, 0.3209, 0.08609, 0.3209, 0.07001, 0.336, 0.08609, 0.3209, 0.07001, 0.3209, 0.08609, 0.3022, 0.07001, 0.3022, 0.08609, 0.3022, 0.07001, 0.3209, 0.08609, 0.3022, 0.07001, 0.3022, 0.08609, 0.2871, 0.07615, 0.2871, 0.08609, 0.2871, 0.07615, 0.3022, 0.08609, 0.2871, 0.09603, 0.2783, 0.08609, 0.2847, 0.1047, 0.2847, 0.1047, 0.2847, 0.1047, 0.2783, 0.08609, 0.292, 0.1097, 0.2847, 0.1047, 0.2847, 0.1047, 0.292, 0.1097, 0.2847, 0.1047, 0.292, 0.1097, 0.2847, 0.1047, 0.292, 0.1097, 0.2871, 0.09603, 0.2847, 0.1047, 0.292, 0.1097, 0.292, 0.1097, 0.292, 0.1097, 0.2847, 0.1047, 0.2871, 0.09603, 0.2871, 0.09603, 0.2847, 0.1047, 0.2783, 0.08609, 0.2783, 0.08609, 0.2847, 0.1047, 0.2847, 0.1047, 0.292, 0.1097, 0.2847, 0.1047, 0.2847, 0.1047, 0.3134, 0.1534, 0.3134, 0.1322, 0.3087, 0.1491, 0.3087, 0.1335, 0.3087, 0.1491, 0.3134, 0.1322, 0.3009, 0.1322, 0.3087, 0.1491, 0.3087, 0.1335, 0.3087, 0.1491, 0.3009, 0.1322, 0.3009, 0.1486])
me_unnamed_base_superhigh.materials.append(mat_c_dropship)
me_unnamed_base_superhigh.update()
me_unnamed_base_frame_cd_gun = bpy.data.meshes.new('@unnamed base frame cd_gun')
me_unnamed_base_frame_cd_gun.from_pydata([(-18.49, 17.68, 19.72), (-18.49, -17.68, 19.72), (-18.49, -17.68, -18.96), (12.71, -17.68, -18.96), (12.71, -17.68, 19.72), (-18.49, 17.68, -18.96), (12.71, 17.68, -18.96), (38.46, 7.524, 7.305), (74.24, -6.543, 7.305), (74.57, -4.628, -0.7955), (69.7, -2.656, -10.84), (69.7, 2.656, -10.84), (38.46, -7.524, 7.305), (24.8, 12.75, 17.47), (74.24, 6.543, 7.305), (38.46, 4.628, -3.045), (74.57, 4.628, -0.7955), (22.75, -2.656, -12.76), (24.8, -12.75, 17.47), (12.71, 17.68, 19.72), (15.69, -5.994, 13.23), (15.69, 5.994, 13.23), (22.75, 2.656, -12.76), (69.33, 11.92, 16.39), (69.33, -11.92, 16.39), (38.46, -4.628, -3.045)], [], [(0, 5, 2, 1), (1, 2, 3, 4), (5, 0, 19, 6), (13, 18, 24, 23), (0, 1, 4, 19), (3, 2, 5, 6), (12, 7, 14, 8), (17, 20, 3), (6, 21, 22), (13, 23, 7), (24, 18, 12), (9, 17, 10), (22, 16, 11), (4, 3, 20), (6, 19, 21), (12, 18, 17), (13, 7, 22), (3, 6, 22, 17), (12, 8, 24), (7, 23, 14), (25, 9, 16, 15), (16, 22, 15), (17, 9, 25), (20, 17, 18), (22, 21, 13), (18, 13, 21, 20), (19, 4, 20, 21), (10, 17, 22, 11), (23, 24, 8, 14), (12, 17, 25), (22, 7, 15), (7, 12, 25, 15), (11, 16, 9, 10)])
me_unnamed_base_frame_cd_gun.polygons.foreach_set('use_smooth', [True] * 33)
me_unnamed_base_frame_cd_gun.materials.append(mat_collision_geometry)
me_unnamed_base_frame_cd_gun.update()
me_unnamed_base_frame_cd_gun_001 = bpy.data.meshes.new('@unnamed base frame cd_gun.001')
me_unnamed_base_frame_cd_gun_001.from_pydata([(-61.12, 17.68, 21.41), (-61.12, -17.68, 21.41), (-61.12, -17.68, -17.28), (31.61, -17.68, -17.28), (31.61, -17.68, 21.41), (-61.12, 17.68, -17.28), (31.61, 17.68, -17.28), (31.94, -4.628, 0.8896), (27.07, -2.656, -9.15), (27.07, 2.656, -9.15), (31.94, 4.628, 0.8896), (31.61, 17.68, 21.41)], [], [(0, 5, 2, 1), (1, 2, 3, 4), (5, 0, 11, 6), (0, 1, 4, 11), (3, 2, 5, 6), (9, 8, 7, 10), (3, 6, 11, 4)])
me_unnamed_base_frame_cd_gun_001.polygons.foreach_set('use_smooth', [True] * 7)
me_unnamed_base_frame_cd_gun_001.materials.append(mat_collision_geometry)
me_unnamed_base_frame_cd_gun_001.update()
arm_armature = bpy.data.armatures.new('Armature')  # bones are not reproduced

# ---- objects
ob_armature = bpy.data.objects.new('Armature', arm_armature)
ob_unnamed_base_superhigh = bpy.data.objects.new('unnamed base superhigh', me_unnamed_base_superhigh)
ob_primary_trigger = bpy.data.objects.new('#primary trigger', None)
ob_primary_trigger_001 = bpy.data.objects.new('#primary trigger.001', None)
ob_primary_trigger_002 = bpy.data.objects.new('#primary trigger.002', None)
ob_head = bpy.data.objects.new('#head', None)
ob_body = bpy.data.objects.new('#body', None)
ob_unnamed_base_frame_cd_gun = bpy.data.objects.new('@unnamed base frame cd_gun', me_unnamed_base_frame_cd_gun)
ob_physics_gun = bpy.data.objects.new('$physics_gun', me_unnamed_base_frame_cd_gun_001)

# ---- transforms, parenting, visibility, modifiers, constraints
ob_armature.location = (0.0, 0.0, 0.0)
ob_unnamed_base_superhigh.parent = ob_armature
ob_unnamed_base_superhigh.location = (0.0, 0.0, 0.0)
_vg = ob_unnamed_base_superhigh.vertex_groups.new(name='b_cd_gun')
_vg.add([0, 1, 2, 3, 4, 5, 6, 7, 8, 9, 10, 11, 12, 13, 14, 15, 16, 17, 18, 19, 20, 21, 22, 23, 24, 25, 26, 27, 28, 29, 30, 31, 32, 33, 34, 35, 36, 37, 38, 39, 40, 41, 42, 43, 44, 45, 46, 47, 48, 49, 50, 51, 52, 53, 54, 55, 56, 57, 58, 59, 60, 61, 62, 63, 64, 65, 66, 67, 68, 69, 70, 71, 72, 73, 74, 75, 76, 77, 78, 79, 80, 81, 82, 83, 84, 85, 86, 87, 88, 89, 90, 91, 92, 93, 94, 95, 96, 97, 98, 99, 100, 101, 102, 103, 104, 105, 106, 107, 108, 109, 110, 111, 112, 113, 114, 115, 116, 117, 118, 119, 120, 121, 122, 123, 124, 125, 126, 127, 128, 129, 130, 131, 132, 133, 134, 135, 136, 137, 138, 139, 140, 141], 1.0, 'REPLACE')
_m = ob_unnamed_base_superhigh.modifiers.new('Armature', 'ARMATURE')
_m.object = ob_armature
_m = ob_unnamed_base_superhigh.modifiers.new('Triangulate', 'TRIANGULATE')
_m = ob_unnamed_base_superhigh.modifiers.new('EdgeSplit', 'EDGE_SPLIT')
_m.use_edge_angle = False
ob_primary_trigger.parent = ob_armature
ob_primary_trigger.location = (70.47, 9.226, 18.46)
ob_primary_trigger.empty_display_type = 'ARROWS'
ob_primary_trigger_001.parent = ob_armature
ob_primary_trigger_001.location = (70.47, -13.32, 18.19)
ob_primary_trigger_001.empty_display_type = 'ARROWS'
ob_primary_trigger_002.parent = ob_armature
ob_primary_trigger_002.location = (70.47, -0.9973, -14.01)
ob_primary_trigger_002.empty_display_type = 'ARROWS'
ob_head.parent = ob_armature
ob_head.location = (69.07, -0.9973, 2.633)
ob_head.empty_display_type = 'ARROWS'
ob_body.parent = ob_armature
ob_body.location = (0.489, -0.9973, 2.633)
ob_body.empty_display_type = 'ARROWS'
ob_unnamed_base_frame_cd_gun.parent = ob_armature
ob_unnamed_base_frame_cd_gun.location = (0.0, -1.0, 0.0)
_m = ob_unnamed_base_frame_cd_gun.modifiers.new('Triangulate', 'TRIANGULATE')
_m = ob_unnamed_base_frame_cd_gun.modifiers.new('EdgeSplit', 'EDGE_SPLIT')
_m.use_edge_angle = False
ob_physics_gun.parent = ob_armature
ob_physics_gun.location = (42.63, -1.0, -1.685)
_m = ob_physics_gun.modifiers.new('Triangulate', 'TRIANGULATE')
_m = ob_physics_gun.modifiers.new('EdgeSplit', 'EDGE_SPLIT')
_m.use_edge_angle = False

# ---- collection membership
col_collection.objects.link(ob_armature)
col_collection.objects.link(ob_unnamed_base_superhigh)
col_collection.objects.link(ob_primary_trigger)
col_collection.objects.link(ob_primary_trigger_001)
col_collection.objects.link(ob_primary_trigger_002)
col_collection.objects.link(ob_head)
col_collection.objects.link(ob_body)
col_collection.objects.link(ob_unnamed_base_frame_cd_gun)
col_collection.objects.link(ob_physics_gun)

# ---- scene / render settings (as saved in the file)
scene.frame_start = 1; scene.frame_end = 3; scene.frame_set(3)
scene.render.engine = 'BLENDER_EEVEE_NEXT'
scene.render.fps = 30
bpy.context.view_layer.update()

# ---- added for rendering (the .blend has no active camera and no usable light): camera, sun
cam_auto = bpy.data.cameras.new('AutoCamera')
cam_auto.lens = 50.0
cam_auto.sensor_width = 36.0
cam_auto.clip_end = 1787.2
ob_auto_camera = bpy.data.objects.new('AutoCamera', cam_auto)
scene.collection.objects.link(ob_auto_camera)
ob_auto_camera.location = (111.625, -122.202, 118.468)
ob_auto_camera.rotation_euler = (1.09748, -7.21219e-08, 0.694738)
scene.camera = ob_auto_camera
light_auto_sun = bpy.data.lights.new('AutoSun', 'SUN')
light_auto_sun.energy = 3.0
light_auto_sun.angle = 0.0523599
ob_auto_sun = bpy.data.objects.new('AutoSun', light_auto_sun)
scene.collection.objects.link(ob_auto_sun)
ob_auto_sun.rotation_euler = (0.872665, 0.174533, 0.523599)
bpy.context.view_layer.update()
